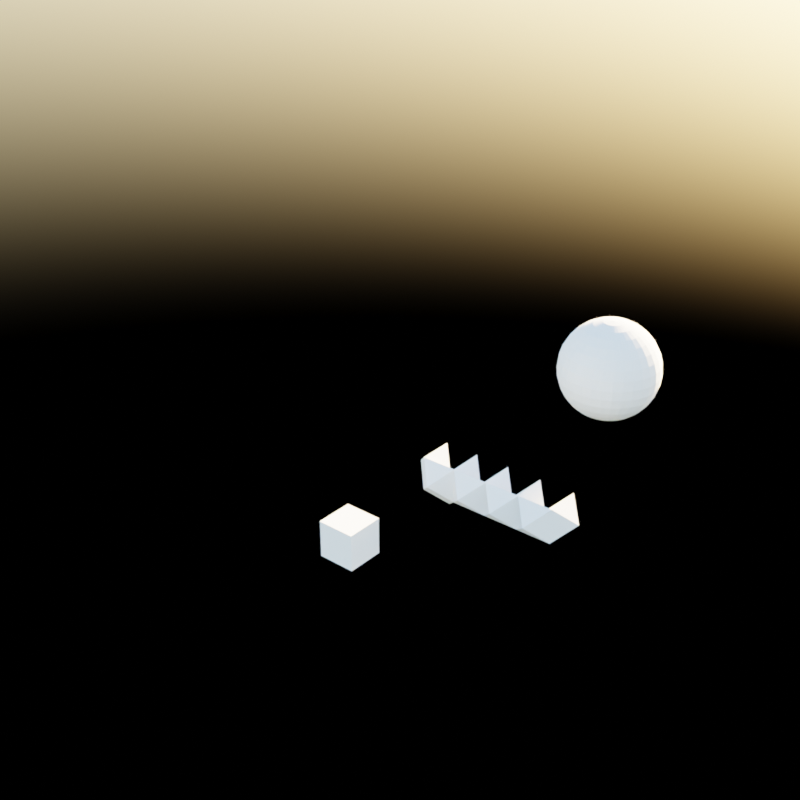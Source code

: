 # Source: tesselations.blend  (saved by Blender 4.5.87; exported with 4.5.12 LTS)
import bpy
from mathutils import Matrix  # noqa: F401  (used for matrix-valued properties, if any)

bpy.ops.wm.read_factory_settings(use_empty=True)
scene = bpy.context.scene
scene.name = 'Scene'

# ---- collections
col_body_centered = bpy.data.collections.new('Body Centered'); scene.collection.children.link(col_body_centered)
col_simple_cubic = bpy.data.collections.new('Simple Cubic'); scene.collection.children.link(col_simple_cubic)

# ---- world
world_world = bpy.data.worlds.new('World'); scene.world = world_world
world_world.use_nodes = True; world_world.node_tree.nodes.clear()
_N = world_world.node_tree.nodes; _L = world_world.node_tree.links
n0 = _N.new('ShaderNodeOutputWorld'); n0.name = 'World Output'; n0.location = (300, 300)
n1 = _N.new('ShaderNodeBackground'); n1.name = 'Background'; n1.location = (10, 300)
n2 = _N.new('ShaderNodeTexSky'); n2.name = 'Sky Texture'; n2.location = (-190, 275)
_L.new(n1.outputs[0], n0.inputs[0])
_L.new(n2.outputs[0], n1.inputs[0])
n0.is_active_output = True
world_world.color = (0.05088, 0.05088, 0.05088)
world_world.use_sun_shadow = False
world_world.sun_shadow_jitter_overblur = 0.0

# ---- meshes
me_vert = bpy.data.meshes.new('Vert')
me_vert.from_pydata([(0.0, 0.0, 2.0), (0.0, 2.0, 0.0), (0.0, -2.0, 0.0), (0.0, 0.0, -2.0), (2.0, 0.0, 0.0), (-1.0, -1.0, 1.0), (1.0, -1.0, 1.0), (1.0, 1.0, 1.0), (1.0, 1.0, -1.0), (-1.0, -1.0, -1.0), (1.0, -1.0, -1.0), (-1.0, 1.0, -1.0), (0.0, 0.0, 0.0), (-2.0, 0.0, 0.0), (-1.0, 1.0, 1.0)], [], [])
me_vert.update()
me_vert_001 = bpy.data.meshes.new('Vert.001')
me_vert_001.from_pydata([(-1.0, -1.0, 1.0), (-1.0, -1.0, -1.0), (0.0, 0.0, 0.0), (-2.0, 0.0, 0.0)], [], [(3, 2, 0), (2, 3, 1), (0, 2, 1), (3, 0, 1)])
me_vert_001.update()
me_vert_003 = bpy.data.meshes.new('Vert.003')
me_vert_003.from_pydata([(-1.0, -1.0, 1.0), (-1.0, -1.0, -1.0), (0.0, 0.0, 0.0), (-2.0, 0.0, 0.0)], [], [(3, 2, 0), (2, 3, 1), (0, 2, 1), (3, 0, 1)])
me_vert_003.update()
me_vert_004 = bpy.data.meshes.new('Vert.004')
me_vert_004.from_pydata([(-1.0, -1.0, 1.0), (-1.0, -1.0, -1.0), (0.0, 0.0, 0.0), (-2.0, 0.0, 0.0)], [], [(3, 2, 0), (2, 3, 1), (0, 2, 1), (3, 0, 1)])
me_vert_004.update()
me_vert_005 = bpy.data.meshes.new('Vert.005')
me_vert_005.from_pydata([(-1.0, -1.0, 1.0), (-1.0, -1.0, -1.0), (0.0, 0.0, 0.0), (-2.0, 0.0, 0.0)], [], [(3, 2, 0), (2, 3, 1), (0, 2, 1), (3, 0, 1)])
me_vert_005.update()
me_cube_001 = bpy.data.meshes.new('Cube.001')
me_cube_001.from_pydata([(-1.0, -1.0, -1.0), (-1.0, -1.0, 1.0), (-1.0, 1.0, -1.0), (-1.0, 1.0, 1.0), (1.0, -1.0, -1.0), (1.0, -1.0, 1.0), (1.0, 1.0, -1.0), (1.0, 1.0, 1.0)], [(2, 0), (0, 1), (1, 3), (3, 2), (6, 2), (3, 7), (7, 6), (4, 6), (7, 5), (5, 4), (0, 4), (5, 1)], [])
_uv = me_cube_001.uv_layers.new(name='UVMap')
_uv.uv.foreach_set('vector', [])
me_cube_001.update()
me_plane_002 = bpy.data.meshes.new('Plane.002')
me_plane_002.from_pydata([(-4.239, -4.239, 0.413), (4.239, -4.239, 0.413), (-4.239, 4.239, 0.413), (4.239, 4.239, 0.413), (-4.239, -4.239, 1.826), (4.239, -4.239, 1.826), (-4.239, 4.239, 1.826), (4.239, 4.239, 1.826), (-4.239, -4.239, 3.239), (4.239, -4.239, 3.239), (-4.239, 4.239, 3.239), (4.239, 4.239, 3.239), (-4.239, -4.239, -1.0), (4.239, -4.239, -1.0), (-4.239, 4.239, -1.0), (4.239, 4.239, -1.0), (-4.239, -4.239, -2.413), (4.239, -4.239, -2.413), (-4.239, 4.239, -2.413), (4.239, 4.239, -2.413)], [(2, 0), (0, 1), (1, 3), (3, 2), (4, 6), (5, 4), (7, 5), (6, 7), (8, 10), (9, 8), (11, 9), (10, 11), (12, 14), (13, 12), (15, 13), (14, 15), (16, 18), (17, 16), (19, 17), (18, 19)], [])
_uv = me_plane_002.uv_layers.new(name='UVMap')
_uv.uv.foreach_set('vector', [])
me_plane_002.update()
me_plane_003 = bpy.data.meshes.new('Plane.003')
me_plane_003.from_pydata([(-3.0, -3.0, 0.0), (3.0, -3.0, 0.0), (-3.0, 3.0, 0.0), (3.0, 3.0, 0.0), (-3.0, -3.0, 1.0), (3.0, -3.0, 1.0), (-3.0, 3.0, 1.0), (3.0, 3.0, 1.0), (-3.0, -3.0, 2.0), (3.0, -3.0, 2.0), (-3.0, 3.0, 2.0), (3.0, 3.0, 2.0), (-3.0, -3.0, -1.0), (3.0, -3.0, -1.0), (-3.0, 3.0, -1.0), (3.0, 3.0, -1.0), (-3.0, -3.0, -2.0), (3.0, -3.0, -2.0), (-3.0, 3.0, -2.0), (3.0, 3.0, -2.0)], [(2, 0), (0, 1), (1, 3), (3, 2), (4, 6), (5, 4), (7, 5), (6, 7), (8, 10), (9, 8), (11, 9), (10, 11), (12, 14), (13, 12), (15, 13), (14, 15), (16, 18), (17, 16), (19, 17), (18, 19)], [])
_uv = me_plane_003.uv_layers.new(name='UVMap')
_uv.uv.foreach_set('vector', [])
me_plane_003.update()
me_vert_007 = bpy.data.meshes.new('Vert.007')
me_vert_007.from_pydata([(-1.0, -1.0, 1.0), (-1.0, -1.0, -1.0), (0.0, 0.0, 0.0), (-2.0, 0.0, 0.0)], [], [(3, 2, 0), (2, 3, 1), (0, 2, 1), (3, 0, 1)])
me_vert_007.update()
me_vert_008 = bpy.data.meshes.new('Vert.008')
me_vert_008.from_pydata([(-1.0, -1.0, 1.0), (-1.0, -1.0, -1.0), (0.0, 0.0, 0.0), (-2.0, 0.0, 0.0)], [], [(3, 2, 0), (2, 3, 1), (0, 2, 1), (3, 0, 1)])
me_vert_008.update()
me_vert_009 = bpy.data.meshes.new('Vert.009')
me_vert_009.from_pydata([(-1.0, -1.0, 1.0), (-1.0, -1.0, -1.0), (0.0, 0.0, 0.0), (-2.0, 0.0, 0.0)], [], [(3, 2, 0), (2, 3, 1), (0, 2, 1), (3, 0, 1)])
me_vert_009.update()
me_vert_010 = bpy.data.meshes.new('Vert.010')
me_vert_010.from_pydata([(-1.0, -1.0, 1.0), (-1.0, -1.0, -1.0), (0.0, 0.0, 0.0), (-2.0, 0.0, 0.0)], [], [(3, 2, 0), (2, 3, 1), (0, 2, 1), (3, 0, 1)])
me_vert_010.update()
me_vert_011 = bpy.data.meshes.new('Vert.011')
me_vert_011.from_pydata([(-1.0, -1.0, 1.0), (-1.0, -1.0, -1.0), (0.0, 0.0, 0.0), (-2.0, 0.0, 0.0)], [], [(3, 2, 0), (2, 3, 1), (0, 2, 1), (3, 0, 1)])
me_vert_011.update()
me_vert_012 = bpy.data.meshes.new('Vert.012')
me_vert_012.from_pydata([(-1.0, -1.0, 1.0), (-1.0, -1.0, -1.0), (0.0, 0.0, 0.0), (-2.0, 0.0, 0.0)], [], [(3, 2, 0), (2, 3, 1), (0, 2, 1), (3, 0, 1)])
me_vert_012.update()
me_vert_013 = bpy.data.meshes.new('Vert.013')
me_vert_013.from_pydata([(-1.0, -1.0, 1.0), (-1.0, -1.0, -1.0), (0.0, 0.0, 0.0), (-2.0, 0.0, 0.0)], [], [(3, 2, 0), (2, 3, 1), (0, 2, 1), (3, 0, 1)])
me_vert_013.update()
me_vert_014 = bpy.data.meshes.new('Vert.014')
me_vert_014.from_pydata([(-1.0, -1.0, 1.0), (-1.0, -1.0, -1.0), (0.0, 0.0, 0.0), (-2.0, 0.0, 0.0)], [], [(3, 2, 0), (2, 3, 1), (0, 2, 1), (3, 0, 1)])
me_vert_014.update()
me_vert_002 = bpy.data.meshes.new('Vert.002')
me_vert_002.from_pydata([(-1.0, -1.0, 1.0), (-1.0, -1.0, -1.0), (0.0, 0.0, 0.0), (-2.0, 0.0, 0.0)], [], [(3, 2, 0), (2, 3, 1), (0, 2, 1), (3, 0, 1)])
me_vert_002.update()
me_vert_006 = bpy.data.meshes.new('Vert.006')
me_vert_006.from_pydata([(-1.0, -1.0, 1.0), (-1.0, -1.0, -1.0), (0.0, 0.0, 0.0), (-2.0, 0.0, 0.0)], [], [(3, 2, 0), (2, 3, 1), (0, 2, 1), (3, 0, 1)])
me_vert_006.update()
me_vert_015 = bpy.data.meshes.new('Vert.015')
me_vert_015.from_pydata([(-1.0, -1.0, 1.0), (-1.0, -1.0, -1.0), (0.0, 0.0, 0.0), (-2.0, 0.0, 0.0)], [], [(3, 2, 0), (2, 3, 1), (0, 2, 1), (3, 0, 1)])
me_vert_015.update()
me_vert_016 = bpy.data.meshes.new('Vert.016')
me_vert_016.from_pydata([(-1.0, -1.0, 1.0), (-1.0, -1.0, -1.0), (0.0, 0.0, 0.0), (-2.0, 0.0, 0.0)], [], [(3, 2, 0), (2, 3, 1), (0, 2, 1), (3, 0, 1)])
me_vert_016.update()
me_vert_017 = bpy.data.meshes.new('Vert.017')
me_vert_017.from_pydata([(-1.0, -1.0, 1.0), (-1.0, -1.0, -1.0), (0.0, 0.0, 0.0), (-2.0, 0.0, 0.0)], [], [(3, 2, 0), (2, 3, 1), (0, 2, 1), (3, 0, 1)])
me_vert_017.update()
me_vert_018 = bpy.data.meshes.new('Vert.018')
me_vert_018.from_pydata([(-1.0, -1.0, 1.0), (-1.0, -1.0, -1.0), (0.0, 0.0, 0.0), (-2.0, 0.0, 0.0)], [], [(3, 2, 0), (2, 3, 1), (0, 2, 1), (3, 0, 1)])
me_vert_018.update()
me_vert_019 = bpy.data.meshes.new('Vert.019')
me_vert_019.from_pydata([(-1.0, -1.0, 1.0), (-1.0, -1.0, -1.0), (0.0, 0.0, 0.0), (-2.0, 0.0, 0.0)], [], [(3, 2, 0), (2, 3, 1), (0, 2, 1), (3, 0, 1)])
me_vert_019.update()
me_vert_020 = bpy.data.meshes.new('Vert.020')
me_vert_020.from_pydata([(-1.0, -1.0, 1.0), (-1.0, -1.0, -1.0), (0.0, 0.0, 0.0), (-2.0, 0.0, 0.0)], [], [(3, 2, 0), (2, 3, 1), (0, 2, 1), (3, 0, 1)])
me_vert_020.update()
me_vert_021 = bpy.data.meshes.new('Vert.021')
me_vert_021.from_pydata([(-1.0, -1.0, 1.0), (-1.0, -1.0, -1.0), (0.0, 0.0, 0.0), (-2.0, 0.0, 0.0)], [], [(3, 2, 0), (2, 3, 1), (0, 2, 1), (3, 0, 1)])
me_vert_021.update()
me_vert_022 = bpy.data.meshes.new('Vert.022')
me_vert_022.from_pydata([(-1.0, -1.0, 1.0), (-1.0, -1.0, -1.0), (0.0, 0.0, 0.0), (-2.0, 0.0, 0.0)], [], [(3, 2, 0), (2, 3, 1), (0, 2, 1), (3, 0, 1)])
me_vert_022.update()
me_vert_023 = bpy.data.meshes.new('Vert.023')
me_vert_023.from_pydata([(-1.0, -1.0, 1.0), (-1.0, -1.0, -1.0), (0.0, 0.0, 0.0), (-2.0, 0.0, 0.0)], [], [(3, 2, 0), (2, 3, 1), (0, 2, 1), (3, 0, 1)])
me_vert_023.update()
me_vert_024 = bpy.data.meshes.new('Vert.024')
me_vert_024.from_pydata([(-1.0, -1.0, 1.0), (-1.0, -1.0, -1.0), (0.0, 0.0, 0.0), (-2.0, 0.0, 0.0)], [], [(3, 2, 0), (2, 3, 1), (0, 2, 1), (3, 0, 1)])
me_vert_024.update()
me_vert_025 = bpy.data.meshes.new('Vert.025')
me_vert_025.from_pydata([(-1.0, -1.0, 1.0), (-1.0, -1.0, -1.0), (0.0, 0.0, 0.0), (-2.0, 0.0, 0.0)], [], [(3, 2, 0), (2, 3, 1), (0, 2, 1), (3, 0, 1)])
me_vert_025.update()
me_vert_026 = bpy.data.meshes.new('Vert.026')
me_vert_026.from_pydata([(-1.0, -1.0, 1.0), (-1.0, -1.0, -1.0), (0.0, 0.0, 0.0), (-2.0, 0.0, 0.0)], [], [(3, 2, 0), (2, 3, 1), (0, 2, 1), (3, 0, 1)])
me_vert_026.update()
me_vert_027 = bpy.data.meshes.new('Vert.027')
me_vert_027.from_pydata([(-1.0, -1.0, 1.0), (-1.0, -1.0, -1.0), (0.0, 0.0, 0.0), (-2.0, 0.0, 0.0)], [], [(3, 2, 0), (2, 3, 1), (0, 2, 1), (3, 0, 1)])
me_vert_027.update()
me_vert_028 = bpy.data.meshes.new('Vert.028')
me_vert_028.from_pydata([(-1.0, -1.0, 1.0), (-1.0, -1.0, -1.0), (0.0, 0.0, 0.0), (-2.0, 0.0, 0.0)], [], [(3, 2, 0), (2, 3, 1), (0, 2, 1), (3, 0, 1)])
me_vert_028.update()
me_vert_029 = bpy.data.meshes.new('Vert.029')
me_vert_029.from_pydata([(-1.0, -1.0, 1.0), (-1.0, -1.0, -1.0), (0.0, 0.0, 0.0), (-2.0, 0.0, 0.0)], [], [(3, 2, 0), (2, 3, 1), (0, 2, 1), (3, 0, 1)])
me_vert_029.update()
me_vert_030 = bpy.data.meshes.new('Vert.030')
me_vert_030.from_pydata([(-1.0, -1.0, 1.0), (-1.0, -1.0, -1.0), (0.0, 0.0, 0.0), (-2.0, 0.0, 0.0)], [], [(3, 2, 0), (2, 3, 1), (0, 2, 1), (3, 0, 1)])
me_vert_030.update()
me_vert_031 = bpy.data.meshes.new('Vert.031')
me_vert_031.from_pydata([(-1.0, -1.0, 1.0), (-1.0, -1.0, -1.0), (0.0, 0.0, 0.0), (-2.0, 0.0, 0.0)], [], [(3, 2, 0), (2, 3, 1), (0, 2, 1), (3, 0, 1)])
me_vert_031.update()
me_vert_032 = bpy.data.meshes.new('Vert.032')
me_vert_032.from_pydata([(-1.0, -1.0, 1.0), (-1.0, -1.0, -1.0), (0.0, 0.0, 0.0), (-2.0, 0.0, 0.0)], [], [(3, 2, 0), (2, 3, 1), (0, 2, 1), (3, 0, 1)])
me_vert_032.update()
me_vert_033 = bpy.data.meshes.new('Vert.033')
me_vert_033.from_pydata([(-1.0, -1.0, 1.0), (-1.0, -1.0, -1.0), (0.0, 0.0, 0.0), (-2.0, 0.0, 0.0)], [], [(3, 2, 0), (2, 3, 1), (0, 2, 1), (3, 0, 1)])
me_vert_033.update()
me_vert_034 = bpy.data.meshes.new('Vert.034')
me_vert_034.from_pydata([(-1.0, -1.0, 1.0), (-1.0, -1.0, -1.0), (0.0, 0.0, 0.0), (-2.0, 0.0, 0.0)], [], [(3, 2, 0), (2, 3, 1), (0, 2, 1), (3, 0, 1)])
me_vert_034.update()
me_vert_035 = bpy.data.meshes.new('Vert.035')
me_vert_035.from_pydata([(-1.0, -1.0, 1.0), (-1.0, -1.0, -1.0), (0.0, 0.0, 0.0), (-2.0, 0.0, 0.0)], [], [(3, 2, 0), (2, 3, 1), (0, 2, 1), (3, 0, 1)])
me_vert_035.update()
me_vert_036 = bpy.data.meshes.new('Vert.036')
me_vert_036.from_pydata([(-1.0, -1.0, 1.0), (-1.0, -1.0, -1.0), (0.0, 0.0, 0.0), (-2.0, 0.0, 0.0)], [], [(3, 2, 0), (2, 3, 1), (0, 2, 1), (3, 0, 1)])
me_vert_036.update()
me_vert_037 = bpy.data.meshes.new('Vert.037')
me_vert_037.from_pydata([(-1.0, -1.0, 1.0), (-1.0, -1.0, -1.0), (0.0, 0.0, 0.0), (-2.0, 0.0, 0.0)], [], [(3, 2, 0), (2, 3, 1), (0, 2, 1), (3, 0, 1)])
me_vert_037.update()
me_vert_038 = bpy.data.meshes.new('Vert.038')
me_vert_038.from_pydata([(-1.0, -1.0, 1.0), (-1.0, -1.0, -1.0), (0.0, 0.0, 0.0), (-2.0, 0.0, 0.0)], [], [(3, 2, 0), (2, 3, 1), (0, 2, 1), (3, 0, 1)])
me_vert_038.update()
me_vert_039 = bpy.data.meshes.new('Vert.039')
me_vert_039.from_pydata([(1.0, 1.0, 3.0), (1.0, 3.0, 1.0), (1.0, -1.0, 1.0), (1.0, 1.0, -1.0), (3.0, 1.0, 1.0), (0.0, 0.0, 2.0), (2.0, 0.0, 2.0), (2.0, 2.0, 2.0), (2.0, 2.0, 0.0), (0.0, 0.0, 0.0), (2.0, 0.0, 0.0), (0.0, 2.0, 0.0), (1.0, 1.0, 1.0), (-1.0, 1.0, 1.0), (0.0, 2.0, 2.0), (-1.0, -1.0, 1.0), (-1.0, 3.0, 1.0), (3.0, 3.0, 1.0), (3.0, -1.0, 1.0), (3.0, 1.0, 3.0), (-1.0, 1.0, 3.0), (-1.0, -1.0, 3.0), (-1.0, 3.0, 3.0), (3.0, 3.0, 3.0), (3.0, -1.0, 3.0), (3.0, 1.0, -1.0), (-1.0, 1.0, -1.0), (-1.0, -1.0, -1.0), (-1.0, 3.0, -1.0), (3.0, 3.0, -1.0), (3.0, -1.0, -1.0), (1.0, 3.0, 3.0), (1.0, -1.0, 3.0), (1.0, 3.0, -1.0), (1.0, -1.0, -1.0), (5.0, 1.0, 3.0), (5.0, 3.0, 1.0), (5.0, -1.0, 1.0), (5.0, 1.0, -1.0), (7.0, 1.0, 1.0), (4.0, 0.0, 2.0), (6.0, 0.0, 2.0), (6.0, 2.0, 2.0), (6.0, 2.0, 0.0), (4.0, 0.0, 0.0), (6.0, 0.0, 0.0), (4.0, 2.0, 0.0), (5.0, 1.0, 1.0), (4.0, 2.0, 2.0), (7.0, 3.0, 1.0), (7.0, -1.0, 1.0), (7.0, 1.0, 3.0), (7.0, 3.0, 3.0), (7.0, -1.0, 3.0), (7.0, 1.0, -1.0), (7.0, 3.0, -1.0), (7.0, -1.0, -1.0), (5.0, 3.0, 3.0), (5.0, -1.0, 3.0), (5.0, 3.0, -1.0), (5.0, -1.0, -1.0), (1.0, 5.0, 3.0), (1.0, 7.0, 1.0), (1.0, 5.0, -1.0), (3.0, 5.0, 1.0), (0.0, 4.0, 2.0), (2.0, 4.0, 2.0), (2.0, 6.0, 2.0), (2.0, 6.0, 0.0), (0.0, 4.0, 0.0), (2.0, 4.0, 0.0), (0.0, 6.0, 0.0), (1.0, 5.0, 1.0), (-1.0, 5.0, 1.0), (0.0, 6.0, 2.0), (-1.0, 7.0, 1.0), (3.0, 7.0, 1.0), (3.0, 5.0, 3.0), (-1.0, 5.0, 3.0), (-1.0, 7.0, 3.0), (3.0, 7.0, 3.0), (3.0, 5.0, -1.0), (-1.0, 5.0, -1.0), (-1.0, 7.0, -1.0), (3.0, 7.0, -1.0), (1.0, 7.0, 3.0), (1.0, 7.0, -1.0), (5.0, 5.0, 3.0), (5.0, 7.0, 1.0), (5.0, 5.0, -1.0), (7.0, 5.0, 1.0), (4.0, 4.0, 2.0), (6.0, 4.0, 2.0), (6.0, 6.0, 2.0), (6.0, 6.0, 0.0), (4.0, 4.0, 0.0), (6.0, 4.0, 0.0), (4.0, 6.0, 0.0), (5.0, 5.0, 1.0), (4.0, 6.0, 2.0), (7.0, 7.0, 1.0), (7.0, 5.0, 3.0), (7.0, 7.0, 3.0), (7.0, 5.0, -1.0), (7.0, 7.0, -1.0), (5.0, 7.0, 3.0), (5.0, 7.0, -1.0), (1.0, 1.0, 7.0), (1.0, 3.0, 5.0), (1.0, -1.0, 5.0), (3.0, 1.0, 5.0), (0.0, 0.0, 6.0), (2.0, 0.0, 6.0), (2.0, 2.0, 6.0), (2.0, 2.0, 4.0), (0.0, 0.0, 4.0), (2.0, 0.0, 4.0), (0.0, 2.0, 4.0), (1.0, 1.0, 5.0), (-1.0, 1.0, 5.0), (0.0, 2.0, 6.0), (-1.0, -1.0, 5.0), (-1.0, 3.0, 5.0), (3.0, 3.0, 5.0), (3.0, -1.0, 5.0), (3.0, 1.0, 7.0), (-1.0, 1.0, 7.0), (-1.0, -1.0, 7.0), (-1.0, 3.0, 7.0), (3.0, 3.0, 7.0), (3.0, -1.0, 7.0), (1.0, 3.0, 7.0), (1.0, -1.0, 7.0), (5.0, 1.0, 7.0), (5.0, 3.0, 5.0), (5.0, -1.0, 5.0), (7.0, 1.0, 5.0), (4.0, 0.0, 6.0), (6.0, 0.0, 6.0), (6.0, 2.0, 6.0), (6.0, 2.0, 4.0), (4.0, 0.0, 4.0), (6.0, 0.0, 4.0), (4.0, 2.0, 4.0), (5.0, 1.0, 5.0), (4.0, 2.0, 6.0), (7.0, 3.0, 5.0), (7.0, -1.0, 5.0), (7.0, 1.0, 7.0), (7.0, 3.0, 7.0), (7.0, -1.0, 7.0), (5.0, 3.0, 7.0), (5.0, -1.0, 7.0), (1.0, 5.0, 7.0), (1.0, 7.0, 5.0), (3.0, 5.0, 5.0), (0.0, 4.0, 6.0), (2.0, 4.0, 6.0), (2.0, 6.0, 6.0), (2.0, 6.0, 4.0), (0.0, 4.0, 4.0), (2.0, 4.0, 4.0), (0.0, 6.0, 4.0), (1.0, 5.0, 5.0), (-1.0, 5.0, 5.0), (0.0, 6.0, 6.0), (-1.0, 7.0, 5.0), (3.0, 7.0, 5.0), (3.0, 5.0, 7.0), (-1.0, 5.0, 7.0), (-1.0, 7.0, 7.0), (3.0, 7.0, 7.0), (1.0, 7.0, 7.0), (5.0, 5.0, 7.0), (5.0, 7.0, 5.0), (7.0, 5.0, 5.0), (4.0, 4.0, 6.0), (6.0, 4.0, 6.0), (6.0, 6.0, 6.0), (6.0, 6.0, 4.0), (4.0, 4.0, 4.0), (6.0, 4.0, 4.0), (4.0, 6.0, 4.0), (5.0, 5.0, 5.0), (4.0, 6.0, 6.0), (7.0, 7.0, 5.0), (7.0, 5.0, 7.0), (7.0, 7.0, 7.0), (5.0, 7.0, 7.0), (8.0, 2.0, 0.0), (8.0, 0.0, 0.0), (8.0, 6.0, 0.0), (8.0, 4.0, 0.0), (2.0, 8.0, 0.0), (0.0, 8.0, 0.0), (6.0, 8.0, 0.0), (4.0, 8.0, 0.0), (8.0, 8.0, 0.0), (8.0, 2.0, 2.0), (8.0, 0.0, 2.0), (8.0, 6.0, 2.0), (8.0, 4.0, 2.0), (2.0, 8.0, 2.0), (0.0, 8.0, 2.0), (6.0, 8.0, 2.0), (4.0, 8.0, 2.0), (8.0, 8.0, 2.0), (8.0, 2.0, 4.0), (8.0, 0.0, 4.0), (8.0, 6.0, 4.0), (8.0, 4.0, 4.0), (2.0, 8.0, 4.0), (0.0, 8.0, 4.0), (6.0, 8.0, 4.0), (4.0, 8.0, 4.0), (8.0, 8.0, 4.0), (8.0, 2.0, 6.0), (8.0, 0.0, 6.0), (8.0, 6.0, 6.0), (8.0, 4.0, 6.0), (2.0, 8.0, 6.0), (0.0, 8.0, 6.0), (6.0, 8.0, 6.0), (4.0, 8.0, 6.0), (8.0, 8.0, 6.0)], [(5, 9), (5, 14), (11, 14), (9, 11), (5, 6), (6, 10), (9, 10), (8, 10), (7, 8), (6, 7), (7, 14), (8, 11), (2, 12), (12, 13), (4, 12), (3, 12), (1, 12), (0, 12), (5, 12), (9, 12), (10, 12), (11, 12), (8, 12), (12, 14), (7, 12), (6, 12), (2, 9), (2, 10), (2, 5), (2, 6), (9, 13), (11, 13), (13, 14), (5, 13), (3, 9), (3, 10), (3, 11), (3, 8)], [])
me_vert_039.update()
me_sphere_001 = bpy.data.meshes.new('Sphere.001')
me_sphere_001.from_pydata([(0.0, 1.667, 2.494), (0.0, 2.772, 1.148), (0.0, 2.942, 0.5853), (0.0, 3.0, 0.0), (0.0, 2.942, -0.5853), (0.0, 2.772, -1.148), (0.0, 1.667, -2.494), (0.1142, 0.574, 2.942), (0.224, 1.126, 2.772), (0.3252, 1.635, 2.494), (0.4138, 2.081, 2.121), (0.4866, 2.446, 1.667), (0.5407, 2.718, 1.148), (0.574, 2.886, 0.5853), (0.5853, 2.942, 0.0), (0.574, 2.886, -0.5853), (0.5407, 2.718, -1.148), (0.4866, 2.446, -1.667), (0.4138, 2.081, -2.121), (0.3252, 1.635, -2.494), (0.224, 1.126, -2.772), (0.1142, 0.574, -2.942), (0.224, 0.5407, 2.942), (0.4393, 1.061, 2.772), (0.6378, 1.54, 2.494), (0.8118, 1.96, 2.121), (0.9546, 2.305, 1.667), (1.061, 2.561, 1.148), (1.126, 2.718, 0.5853), (1.148, 2.772, 0.0), (1.126, 2.718, -0.5853), (1.061, 2.561, -1.148), (0.9546, 2.305, -1.667), (0.8118, 1.96, -2.121), (0.6378, 1.54, -2.494), (0.4393, 1.061, -2.772), (0.224, 0.5407, -2.942), (0.3252, 0.4866, 2.942), (0.6378, 0.9546, 2.772), (0.926, 1.386, 2.494), (1.179, 1.764, 2.121), (1.386, 2.074, 1.667), (1.54, 2.305, 1.148), (1.635, 2.446, 0.5853), (1.667, 2.494, 0.0), (1.635, 2.446, -0.5853), (1.54, 2.305, -1.148), (1.386, 2.074, -1.667), (1.179, 1.764, -2.121), (0.926, 1.386, -2.494), (0.6378, 0.9546, -2.772), (0.3252, 0.4866, -2.942), (0.4138, 0.4138, 2.942), (0.8118, 0.8118, 2.772), (1.179, 1.179, 2.494), (1.5, 1.5, 2.121), (1.764, 1.764, 1.667), (1.96, 1.96, 1.148), (2.081, 2.081, 0.5853), (2.121, 2.121, 0.0), (2.081, 2.081, -0.5853), (1.96, 1.96, -1.148), (1.764, 1.764, -1.667), (1.5, 1.5, -2.121), (1.179, 1.179, -2.494), (0.8118, 0.8118, -2.772), (0.4138, 0.4138, -2.942), (0.4866, 0.3252, 2.942), (0.9546, 0.6378, 2.772), (1.386, 0.926, 2.494), (1.764, 1.179, 2.121), (2.074, 1.386, 1.667), (2.305, 1.54, 1.148), (2.446, 1.635, 0.5853), (2.494, 1.667, 0.0), (2.446, 1.635, -0.5853), (2.305, 1.54, -1.148), (2.074, 1.386, -1.667), (1.764, 1.179, -2.121), (1.386, 0.926, -2.494), (0.9546, 0.6378, -2.772), (0.4866, 0.3252, -2.942), (0.0, 0.0, 3.0), (0.5407, 0.224, 2.942), (1.061, 0.4393, 2.772), (1.54, 0.6378, 2.494), (1.96, 0.8118, 2.121), (2.305, 0.9546, 1.667), (2.561, 1.061, 1.148), (2.718, 1.126, 0.5853), (2.772, 1.148, 0.0), (2.718, 1.126, -0.5853), (2.561, 1.061, -1.148), (2.305, 0.9546, -1.667), (1.96, 0.8118, -2.121), (1.54, 0.6378, -2.494), (1.061, 0.4393, -2.772), (0.5407, 0.224, -2.942), (0.574, 0.1142, 2.942), (1.126, 0.224, 2.772), (1.635, 0.3252, 2.494), (2.081, 0.4138, 2.121), (2.446, 0.4866, 1.667), (2.718, 0.5407, 1.148), (2.886, 0.574, 0.5853), (2.942, 0.5853, 0.0), (2.886, 0.574, -0.5853), (2.718, 0.5407, -1.148), (2.446, 0.4866, -1.667), (2.081, 0.4138, -2.121), (1.635, 0.3252, -2.494), (1.126, 0.224, -2.772), (0.574, 0.1142, -2.942), (0.5853, -1.49e-08, 2.942), (1.148, -1.043e-07, 2.772), (1.667, -1.192e-07, 2.494), (2.121, 8.941e-08, 2.121), (2.494, -8.941e-08, 1.667), (2.772, -1.788e-07, 1.148), (2.942, -1.788e-07, 0.5853), (3.0, -2.384e-07, 0.0), (2.942, -1.788e-07, -0.5853), (2.772, -1.788e-07, -1.148), (2.494, -8.941e-08, -1.667), (2.121, 8.941e-08, -2.121), (1.667, -1.192e-07, -2.494), (1.148, -1.043e-07, -2.772), (0.5853, -1.49e-08, -2.942), (0.574, -0.1142, 2.942), (1.126, -0.224, 2.772), (1.635, -0.3252, 2.494), (2.081, -0.4138, 2.121), (2.446, -0.4866, 1.667), (2.718, -0.5407, 1.148), (2.886, -0.574, 0.5853), (2.942, -0.5853, 0.0), (2.886, -0.574, -0.5853), (2.718, -0.5407, -1.148), (2.446, -0.4866, -1.667), (2.081, -0.4138, -2.121), (1.635, -0.3252, -2.494), (1.126, -0.224, -2.772), (0.574, -0.1142, -2.942), (0.5407, -0.224, 2.942), (1.061, -0.4393, 2.772), (1.54, -0.6378, 2.494), (1.96, -0.8118, 2.121), (2.305, -0.9546, 1.667), (2.561, -1.061, 1.148), (2.718, -1.126, 0.5853), (2.772, -1.148, 0.0), (2.718, -1.126, -0.5853), (2.561, -1.061, -1.148), (2.305, -0.9546, -1.667), (1.96, -0.8118, -2.121), (1.54, -0.6378, -2.494), (1.061, -0.4393, -2.772), (0.5407, -0.224, -2.942), (0.4866, -0.3252, 2.942), (0.9546, -0.6378, 2.772), (1.386, -0.926, 2.494), (1.764, -1.179, 2.121), (2.074, -1.386, 1.667), (2.305, -1.54, 1.148), (2.446, -1.635, 0.5853), (2.494, -1.667, 0.0), (2.446, -1.635, -0.5853), (2.305, -1.54, -1.148), (2.074, -1.386, -1.667), (1.764, -1.179, -2.121), (1.386, -0.926, -2.494), (0.9546, -0.6378, -2.772), (0.4866, -0.3252, -2.942), (0.4138, -0.4138, 2.942), (0.8118, -0.8118, 2.772), (1.179, -1.179, 2.494), (1.5, -1.5, 2.121), (1.764, -1.764, 1.667), (1.96, -1.96, 1.148), (2.081, -2.081, 0.5853), (2.121, -2.121, 0.0), (2.081, -2.081, -0.5853), (1.96, -1.96, -1.148), (1.764, -1.764, -1.667), (1.5, -1.5, -2.121), (1.179, -1.179, -2.494), (0.8118, -0.8118, -2.772), (0.4138, -0.4138, -2.942), (0.3252, -0.4866, 2.942), (0.6378, -0.9546, 2.772), (0.926, -1.386, 2.494), (1.179, -1.764, 2.121), (1.386, -2.074, 1.667), (1.54, -2.305, 1.148), (1.635, -2.446, 0.5853), (1.667, -2.494, 0.0), (1.635, -2.446, -0.5853), (1.54, -2.305, -1.148), (1.386, -2.074, -1.667), (1.179, -1.764, -2.121), (0.926, -1.386, -2.494), (0.6378, -0.9546, -2.772), (0.3252, -0.4866, -2.942), (0.224, -0.5407, 2.942), (0.4393, -1.061, 2.772), (0.6378, -1.54, 2.494), (0.8118, -1.96, 2.121), (0.9546, -2.305, 1.667), (1.061, -2.561, 1.148), (1.126, -2.718, 0.5853), (1.148, -2.772, 0.0), (1.126, -2.718, -0.5853), (1.061, -2.561, -1.148), (0.9546, -2.305, -1.667), (0.8118, -1.96, -2.121), (0.6378, -1.54, -2.494), (0.4393, -1.061, -2.772), (0.224, -0.5407, -2.942), (0.1142, -0.574, 2.942), (0.224, -1.126, 2.772), (0.3252, -1.635, 2.494), (0.4138, -2.081, 2.121), (0.4866, -2.446, 1.667), (0.5407, -2.718, 1.148), (0.574, -2.886, 0.5853), (0.5853, -2.942, 0.0), (0.574, -2.886, -0.5853), (0.5407, -2.718, -1.148), (0.4866, -2.446, -1.667), (0.4138, -2.081, -2.121), (0.3252, -1.635, -2.494), (0.224, -1.126, -2.772), (0.1142, -0.574, -2.942), (-5.215e-08, -0.5853, 2.942), (-1.49e-07, -1.148, 2.772), (-2.98e-07, -1.667, 2.494), (8.941e-08, -2.121, 2.121), (-1.788e-07, -2.494, 1.667), (0.0, -2.772, 1.148), (-4.172e-07, -2.942, 0.5853), (-4.172e-07, -3.0, 0.0), (-4.172e-07, -2.942, -0.5853), (0.0, -2.772, -1.148), (-1.788e-07, -2.494, -1.667), (8.941e-08, -2.121, -2.121), (-2.98e-07, -1.667, -2.494), (-1.49e-07, -1.148, -2.772), (-5.215e-08, -0.5853, -2.942), (0.0, 0.0, -3.0), (-0.1142, -0.574, 2.942), (-0.224, -1.126, 2.772), (-0.3252, -1.635, 2.494), (-0.4138, -2.081, 2.121), (-0.4866, -2.446, 1.667), (-0.5407, -2.718, 1.148), (-0.574, -2.886, 0.5853), (-0.5853, -2.942, 0.0), (-0.574, -2.886, -0.5853), (-0.5407, -2.718, -1.148), (-0.4866, -2.446, -1.667), (-0.4138, -2.081, -2.121), (-0.3252, -1.635, -2.494), (-0.224, -1.126, -2.772), (-0.1142, -0.574, -2.942), (-0.224, -0.5407, 2.942), (-0.4393, -1.061, 2.772), (-0.6378, -1.54, 2.494), (-0.8118, -1.96, 2.121), (-0.9546, -2.305, 1.667), (-1.061, -2.561, 1.148), (-1.126, -2.718, 0.5853), (-1.148, -2.772, 0.0), (-1.126, -2.718, -0.5853), (-1.061, -2.561, -1.148), (-0.9546, -2.305, -1.667), (-0.8118, -1.96, -2.121), (-0.6378, -1.54, -2.494), (-0.4393, -1.061, -2.772), (-0.224, -0.5407, -2.942), (-0.3252, -0.4866, 2.942), (-0.6378, -0.9546, 2.772), (-0.926, -1.386, 2.494), (-1.179, -1.764, 2.121), (-1.386, -2.074, 1.667), (-1.54, -2.305, 1.148), (-1.635, -2.446, 0.5853), (-1.667, -2.494, 0.0), (-1.635, -2.446, -0.5853), (-1.54, -2.305, -1.148), (-1.386, -2.074, -1.667), (-1.179, -1.764, -2.121), (-0.926, -1.386, -2.494), (-0.6378, -0.9546, -2.772), (-0.3252, -0.4866, -2.942), (-0.4138, -0.4138, 2.942), (-0.8118, -0.8118, 2.772), (-1.179, -1.179, 2.494), (-1.5, -1.5, 2.121), (-1.764, -1.764, 1.667), (-1.96, -1.96, 1.148), (-2.081, -2.081, 0.5853), (-2.121, -2.121, 0.0), (-2.081, -2.081, -0.5853), (-1.96, -1.96, -1.148), (-1.764, -1.764, -1.667), (-1.5, -1.5, -2.121), (-1.179, -1.179, -2.494), (-0.8118, -0.8118, -2.772), (-0.4138, -0.4138, -2.942), (-0.4866, -0.3252, 2.942), (-0.9546, -0.6378, 2.772), (-1.386, -0.926, 2.494), (-1.764, -1.179, 2.121), (-2.074, -1.386, 1.667), (-2.305, -1.54, 1.148), (-2.446, -1.635, 0.5853), (-2.494, -1.667, 0.0), (-2.446, -1.635, -0.5853), (-2.305, -1.54, -1.148), (-2.074, -1.386, -1.667), (-1.764, -1.179, -2.121), (-1.386, -0.926, -2.494), (-0.9546, -0.6378, -2.772), (-0.4866, -0.3252, -2.942), (-0.5407, -0.224, 2.942), (-1.061, -0.4393, 2.772), (-1.54, -0.6378, 2.494), (-1.96, -0.8118, 2.121), (-2.305, -0.9546, 1.667), (-2.561, -1.061, 1.148), (-2.718, -1.126, 0.5853), (-2.772, -1.148, 0.0), (-2.718, -1.126, -0.5853), (-2.561, -1.061, -1.148), (-2.305, -0.9546, -1.667), (-1.96, -0.8118, -2.121), (-1.54, -0.6378, -2.494), (-1.061, -0.4393, -2.772), (-0.5407, -0.224, -2.942), (-0.574, -0.1142, 2.942), (-1.126, -0.224, 2.772), (-1.635, -0.3252, 2.494), (-2.081, -0.4138, 2.121), (-2.446, -0.4866, 1.667), (-2.718, -0.5407, 1.148), (-2.886, -0.574, 0.5853), (-2.942, -0.5853, 0.0), (-2.886, -0.574, -0.5853), (-2.718, -0.5407, -1.148), (-2.446, -0.4866, -1.667), (-2.081, -0.4138, -2.121), (-1.635, -0.3252, -2.494), (-1.126, -0.224, -2.772), (-0.574, -0.1142, -2.942), (-0.5853, 9.686e-08, 2.942), (-1.148, 2.235e-07, 2.772), (-1.667, 5.662e-07, 2.494), (-2.121, -8.941e-08, 2.121), (-2.494, 3.874e-07, 1.667), (-2.772, 1.192e-07, 1.148), (-2.942, 6.557e-07, 0.5853), (-3.0, 4.768e-07, 0.0), (-2.942, 6.557e-07, -0.5853), (-2.772, 1.192e-07, -1.148), (-2.494, 3.874e-07, -1.667), (-2.121, -8.941e-08, -2.121), (-1.667, 5.662e-07, -2.494), (-1.148, 2.235e-07, -2.772), (-0.5853, 9.686e-08, -2.942), (-0.574, 0.1142, 2.942), (-1.126, 0.224, 2.772), (-1.635, 0.3252, 2.494), (-2.081, 0.4138, 2.121), (-2.446, 0.4866, 1.667), (-2.718, 0.5407, 1.148), (-2.886, 0.574, 0.5853), (-2.942, 0.5853, 0.0), (-2.886, 0.574, -0.5853), (-2.718, 0.5407, -1.148), (-2.446, 0.4866, -1.667), (-2.081, 0.4138, -2.121), (-1.635, 0.3252, -2.494), (-1.126, 0.224, -2.772), (-0.574, 0.1142, -2.942), (-0.5407, 0.224, 2.942), (-1.061, 0.4393, 2.772), (-1.54, 0.6378, 2.494), (-1.96, 0.8118, 2.121), (-2.305, 0.9546, 1.667), (-2.561, 1.061, 1.148), (-2.718, 1.126, 0.5853), (-2.772, 1.148, 0.0), (-2.718, 1.126, -0.5853), (-2.561, 1.061, -1.148), (-2.305, 0.9546, -1.667), (-1.96, 0.8118, -2.121), (-1.54, 0.6378, -2.494), (-1.061, 0.4393, -2.772), (-0.5407, 0.224, -2.942), (-0.4866, 0.3252, 2.942), (-0.9546, 0.6378, 2.772), (-1.386, 0.926, 2.494), (-1.764, 1.179, 2.121), (-2.074, 1.386, 1.667), (-2.305, 1.54, 1.148), (-2.446, 1.635, 0.5853), (-2.494, 1.667, 0.0), (-2.446, 1.635, -0.5853), (-2.305, 1.54, -1.148), (-2.074, 1.386, -1.667), (-1.764, 1.179, -2.121), (-1.386, 0.926, -2.494), (-0.9546, 0.6378, -2.772), (-0.4866, 0.3252, -2.942), (-0.4138, 0.4138, 2.942), (-0.8118, 0.8118, 2.772), (-1.179, 1.179, 2.494), (-1.5, 1.5, 2.121), (-1.764, 1.764, 1.667), (-1.96, 1.96, 1.148), (-2.081, 2.081, 0.5853), (-2.121, 2.121, 0.0), (-2.081, 2.081, -0.5853), (-1.96, 1.96, -1.148), (-1.764, 1.764, -1.667), (-1.5, 1.5, -2.121), (-1.179, 1.179, -2.494), (-0.8118, 0.8118, -2.772), (-0.4138, 0.4138, -2.942), (-0.3252, 0.4866, 2.942), (-0.6378, 0.9546, 2.772), (-0.926, 1.386, 2.494), (-1.179, 1.764, 2.121), (-1.386, 2.074, 1.667), (-1.54, 2.305, 1.148), (-1.635, 2.446, 0.5853), (-1.667, 2.494, 0.0), (-1.635, 2.446, -0.5853), (-1.54, 2.305, -1.148), (-1.386, 2.074, -1.667), (-1.179, 1.764, -2.121), (-0.926, 1.386, -2.494), (-0.6378, 0.9546, -2.772), (-0.3252, 0.4866, -2.942), (-0.224, 0.5407, 2.942), (-0.4393, 1.061, 2.772), (-0.6378, 1.54, 2.494), (-0.8118, 1.96, 2.121), (-0.9546, 2.305, 1.667), (-1.061, 2.561, 1.148), (-1.126, 2.718, 0.5853), (-1.148, 2.772, 0.0), (-1.126, 2.718, -0.5853), (-1.061, 2.561, -1.148), (-0.9546, 2.305, -1.667), (-0.8118, 1.96, -2.121), (-0.6378, 1.54, -2.494), (-0.4393, 1.061, -2.772), (-0.224, 0.5407, -2.942), (-0.1142, 0.574, 2.942), (-0.224, 1.126, 2.772), (-0.3252, 1.635, 2.494), (-0.4138, 2.081, 2.121), (-0.4866, 2.446, 1.667), (-0.5407, 2.718, 1.148), (-0.574, 2.886, 0.5853), (-0.5853, 2.942, 0.0), (-0.574, 2.886, -0.5853), (-0.5407, 2.718, -1.148), (-0.4866, 2.446, -1.667), (-0.4138, 2.081, -2.121), (-0.3252, 1.635, -2.494), (-0.224, 1.126, -2.772), (-0.1142, 0.574, -2.942), (1.416e-07, 0.5853, 2.942), (2.533e-07, 1.148, 2.772), (-8.941e-08, 2.121, 2.121), (5.364e-07, 2.494, 1.667), (5.364e-07, 2.494, -1.667), (-8.941e-08, 2.121, -2.121), (2.533e-07, 1.148, -2.772), (1.416e-07, 0.5853, -2.942)], [], [(476, 0, 9, 10), (479, 478, 17, 18), (477, 476, 10, 11), (6, 479, 18, 19), (1, 477, 11, 12), (480, 6, 19, 20), (2, 1, 12, 13), (481, 480, 20, 21), (3, 2, 13, 14), (474, 82, 7), (248, 481, 21), (4, 3, 14, 15), (475, 474, 7, 8), (5, 4, 15, 16), (0, 475, 8, 9), (478, 5, 16, 17), (9, 8, 23, 24), (17, 16, 31, 32), (10, 9, 24, 25), (18, 17, 32, 33), (11, 10, 25, 26), (19, 18, 33, 34), (12, 11, 26, 27), (20, 19, 34, 35), (13, 12, 27, 28), (21, 20, 35, 36), (14, 13, 28, 29), (7, 82, 22), (248, 21, 36), (15, 14, 29, 30), (8, 7, 22, 23), (16, 15, 30, 31), (28, 27, 42, 43), (36, 35, 50, 51), (29, 28, 43, 44), (22, 82, 37), (248, 36, 51), (30, 29, 44, 45), (23, 22, 37, 38), (31, 30, 45, 46), (24, 23, 38, 39), (32, 31, 46, 47), (25, 24, 39, 40), (33, 32, 47, 48), (26, 25, 40, 41), (34, 33, 48, 49), (27, 26, 41, 42), (35, 34, 49, 50), (47, 46, 61, 62), (40, 39, 54, 55), (48, 47, 62, 63), (41, 40, 55, 56), (49, 48, 63, 64), (42, 41, 56, 57), (50, 49, 64, 65), (43, 42, 57, 58), (51, 50, 65, 66), (44, 43, 58, 59), (37, 82, 52), (248, 51, 66), (45, 44, 59, 60), (38, 37, 52, 53), (46, 45, 60, 61), (39, 38, 53, 54), (66, 65, 80, 81), (59, 58, 73, 74), (52, 82, 67), (248, 66, 81), (60, 59, 74, 75), (53, 52, 67, 68), (61, 60, 75, 76), (54, 53, 68, 69), (62, 61, 76, 77), (55, 54, 69, 70), (63, 62, 77, 78), (56, 55, 70, 71), (64, 63, 78, 79), (57, 56, 71, 72), (65, 64, 79, 80), (58, 57, 72, 73), (70, 69, 85, 86), (78, 77, 93, 94), (71, 70, 86, 87), (79, 78, 94, 95), (72, 71, 87, 88), (80, 79, 95, 96), (73, 72, 88, 89), (81, 80, 96, 97), (74, 73, 89, 90), (67, 82, 83), (248, 81, 97), (75, 74, 90, 91), (68, 67, 83, 84), (76, 75, 91, 92), (69, 68, 84, 85), (77, 76, 92, 93), (90, 89, 104, 105), (83, 82, 98), (248, 97, 112), (91, 90, 105, 106), (84, 83, 98, 99), (92, 91, 106, 107), (85, 84, 99, 100), (93, 92, 107, 108), (86, 85, 100, 101), (94, 93, 108, 109), (87, 86, 101, 102), (95, 94, 109, 110), (88, 87, 102, 103), (96, 95, 110, 111), (89, 88, 103, 104), (97, 96, 111, 112), (109, 108, 123, 124), (102, 101, 116, 117), (110, 109, 124, 125), (103, 102, 117, 118), (111, 110, 125, 126), (104, 103, 118, 119), (112, 111, 126, 127), (105, 104, 119, 120), (98, 82, 113), (248, 112, 127), (106, 105, 120, 121), (99, 98, 113, 114), (107, 106, 121, 122), (100, 99, 114, 115), (108, 107, 122, 123), (101, 100, 115, 116), (248, 127, 142), (121, 120, 135, 136), (114, 113, 128, 129), (122, 121, 136, 137), (115, 114, 129, 130), (123, 122, 137, 138), (116, 115, 130, 131), (124, 123, 138, 139), (117, 116, 131, 132), (125, 124, 139, 140), (118, 117, 132, 133), (126, 125, 140, 141), (119, 118, 133, 134), (127, 126, 141, 142), (120, 119, 134, 135), (113, 82, 128), (140, 139, 154, 155), (133, 132, 147, 148), (141, 140, 155, 156), (134, 133, 148, 149), (142, 141, 156, 157), (135, 134, 149, 150), (128, 82, 143), (248, 142, 157), (136, 135, 150, 151), (129, 128, 143, 144), (137, 136, 151, 152), (130, 129, 144, 145), (138, 137, 152, 153), (131, 130, 145, 146), (139, 138, 153, 154), (132, 131, 146, 147), (144, 143, 158, 159), (152, 151, 166, 167), (145, 144, 159, 160), (153, 152, 167, 168), (146, 145, 160, 161), (154, 153, 168, 169), (147, 146, 161, 162), (155, 154, 169, 170), (148, 147, 162, 163), (156, 155, 170, 171), (149, 148, 163, 164), (157, 156, 171, 172), (150, 149, 164, 165), (143, 82, 158), (248, 157, 172), (151, 150, 165, 166), (163, 162, 177, 178), (171, 170, 185, 186), (164, 163, 178, 179), (172, 171, 186, 187), (165, 164, 179, 180), (158, 82, 173), (248, 172, 187), (166, 165, 180, 181), (159, 158, 173, 174), (167, 166, 181, 182), (160, 159, 174, 175), (168, 167, 182, 183), (161, 160, 175, 176), (169, 168, 183, 184), (162, 161, 176, 177), (170, 169, 184, 185), (182, 181, 196, 197), (175, 174, 189, 190), (183, 182, 197, 198), (176, 175, 190, 191), (184, 183, 198, 199), (177, 176, 191, 192), (185, 184, 199, 200), (178, 177, 192, 193), (186, 185, 200, 201), (179, 178, 193, 194), (187, 186, 201, 202), (180, 179, 194, 195), (173, 82, 188), (248, 187, 202), (181, 180, 195, 196), (174, 173, 188, 189), (201, 200, 215, 216), (194, 193, 208, 209), (202, 201, 216, 217), (195, 194, 209, 210), (188, 82, 203), (248, 202, 217), (196, 195, 210, 211), (189, 188, 203, 204), (197, 196, 211, 212), (190, 189, 204, 205), (198, 197, 212, 213), (191, 190, 205, 206), (199, 198, 213, 214), (192, 191, 206, 207), (200, 199, 214, 215), (193, 192, 207, 208), (205, 204, 219, 220), (213, 212, 227, 228), (206, 205, 220, 221), (214, 213, 228, 229), (207, 206, 221, 222), (215, 214, 229, 230), (208, 207, 222, 223), (216, 215, 230, 231), (209, 208, 223, 224), (217, 216, 231, 232), (210, 209, 224, 225), (203, 82, 218), (248, 217, 232), (211, 210, 225, 226), (204, 203, 218, 219), (212, 211, 226, 227), (224, 223, 238, 239), (232, 231, 246, 247), (225, 224, 239, 240), (218, 82, 233), (248, 232, 247), (226, 225, 240, 241), (219, 218, 233, 234), (227, 226, 241, 242), (220, 219, 234, 235), (228, 227, 242, 243), (221, 220, 235, 236), (229, 228, 243, 244), (222, 221, 236, 237), (230, 229, 244, 245), (223, 222, 237, 238), (231, 230, 245, 246), (243, 242, 258, 259), (236, 235, 251, 252), (244, 243, 259, 260), (237, 236, 252, 253), (245, 244, 260, 261), (238, 237, 253, 254), (246, 245, 261, 262), (239, 238, 254, 255), (247, 246, 262, 263), (240, 239, 255, 256), (233, 82, 249), (248, 247, 263), (241, 240, 256, 257), (234, 233, 249, 250), (242, 241, 257, 258), (235, 234, 250, 251), (263, 262, 277, 278), (256, 255, 270, 271), (249, 82, 264), (248, 263, 278), (257, 256, 271, 272), (250, 249, 264, 265), (258, 257, 272, 273), (251, 250, 265, 266), (259, 258, 273, 274), (252, 251, 266, 267), (260, 259, 274, 275), (253, 252, 267, 268), (261, 260, 275, 276), (254, 253, 268, 269), (262, 261, 276, 277), (255, 254, 269, 270), (275, 274, 289, 290), (268, 267, 282, 283), (276, 275, 290, 291), (269, 268, 283, 284), (277, 276, 291, 292), (270, 269, 284, 285), (278, 277, 292, 293), (271, 270, 285, 286), (264, 82, 279), (248, 278, 293), (272, 271, 286, 287), (265, 264, 279, 280), (273, 272, 287, 288), (266, 265, 280, 281), (274, 273, 288, 289), (267, 266, 281, 282), (279, 82, 294), (248, 293, 308), (287, 286, 301, 302), (280, 279, 294, 295), (288, 287, 302, 303), (281, 280, 295, 296), (289, 288, 303, 304), (282, 281, 296, 297), (290, 289, 304, 305), (283, 282, 297, 298), (291, 290, 305, 306), (284, 283, 298, 299), (292, 291, 306, 307), (285, 284, 299, 300), (293, 292, 307, 308), (286, 285, 300, 301), (298, 297, 312, 313), (306, 305, 320, 321), (299, 298, 313, 314), (307, 306, 321, 322), (300, 299, 314, 315), (308, 307, 322, 323), (301, 300, 315, 316), (294, 82, 309), (248, 308, 323), (302, 301, 316, 317), (295, 294, 309, 310), (303, 302, 317, 318), (296, 295, 310, 311), (304, 303, 318, 319), (297, 296, 311, 312), (305, 304, 319, 320), (317, 316, 331, 332), (310, 309, 324, 325), (318, 317, 332, 333), (311, 310, 325, 326), (319, 318, 333, 334), (312, 311, 326, 327), (320, 319, 334, 335), (313, 312, 327, 328), (321, 320, 335, 336), (314, 313, 328, 329), (322, 321, 336, 337), (315, 314, 329, 330), (323, 322, 337, 338), (316, 315, 330, 331), (309, 82, 324), (248, 323, 338), (336, 335, 350, 351), (329, 328, 343, 344), (337, 336, 351, 352), (330, 329, 344, 345), (338, 337, 352, 353), (331, 330, 345, 346), (324, 82, 339), (248, 338, 353), (332, 331, 346, 347), (325, 324, 339, 340), (333, 332, 347, 348), (326, 325, 340, 341), (334, 333, 348, 349), (327, 326, 341, 342), (335, 334, 349, 350), (328, 327, 342, 343), (340, 339, 354, 355), (348, 347, 362, 363), (341, 340, 355, 356), (349, 348, 363, 364), (342, 341, 356, 357), (350, 349, 364, 365), (343, 342, 357, 358), (351, 350, 365, 366), (344, 343, 358, 359), (352, 351, 366, 367), (345, 344, 359, 360), (353, 352, 367, 368), (346, 345, 360, 361), (339, 82, 354), (248, 353, 368), (347, 346, 361, 362), (359, 358, 373, 374), (367, 366, 381, 382), (360, 359, 374, 375), (368, 367, 382, 383), (361, 360, 375, 376), (354, 82, 369), (248, 368, 383), (362, 361, 376, 377), (355, 354, 369, 370), (363, 362, 377, 378), (356, 355, 370, 371), (364, 363, 378, 379), (357, 356, 371, 372), (365, 364, 379, 380), (358, 357, 372, 373), (366, 365, 380, 381), (378, 377, 392, 393), (371, 370, 385, 386), (379, 378, 393, 394), (372, 371, 386, 387), (380, 379, 394, 395), (373, 372, 387, 388), (381, 380, 395, 396), (374, 373, 388, 389), (382, 381, 396, 397), (375, 374, 389, 390), (383, 382, 397, 398), (376, 375, 390, 391), (369, 82, 384), (248, 383, 398), (377, 376, 391, 392), (370, 369, 384, 385), (397, 396, 411, 412), (390, 389, 404, 405), (398, 397, 412, 413), (391, 390, 405, 406), (384, 82, 399), (248, 398, 413), (392, 391, 406, 407), (385, 384, 399, 400), (393, 392, 407, 408), (386, 385, 400, 401), (394, 393, 408, 409), (387, 386, 401, 402), (395, 394, 409, 410), (388, 387, 402, 403), (396, 395, 410, 411), (389, 388, 403, 404), (409, 408, 423, 424), (402, 401, 416, 417), (410, 409, 424, 425), (403, 402, 417, 418), (411, 410, 425, 426), (404, 403, 418, 419), (412, 411, 426, 427), (405, 404, 419, 420), (413, 412, 427, 428), (406, 405, 420, 421), (399, 82, 414), (248, 413, 428), (407, 406, 421, 422), (400, 399, 414, 415), (408, 407, 422, 423), (401, 400, 415, 416), (428, 427, 442, 443), (421, 420, 435, 436), (414, 82, 429), (248, 428, 443), (422, 421, 436, 437), (415, 414, 429, 430), (423, 422, 437, 438), (416, 415, 430, 431), (424, 423, 438, 439), (417, 416, 431, 432), (425, 424, 439, 440), (418, 417, 432, 433), (426, 425, 440, 441), (419, 418, 433, 434), (427, 426, 441, 442), (420, 419, 434, 435), (432, 431, 446, 447), (440, 439, 454, 455), (433, 432, 447, 448), (441, 440, 455, 456), (434, 433, 448, 449), (442, 441, 456, 457), (435, 434, 449, 450), (443, 442, 457, 458), (436, 435, 450, 451), (429, 82, 444), (248, 443, 458), (437, 436, 451, 452), (430, 429, 444, 445), (438, 437, 452, 453), (431, 430, 445, 446), (439, 438, 453, 454), (451, 450, 465, 466), (444, 82, 459), (248, 458, 473), (452, 451, 466, 467), (445, 444, 459, 460), (453, 452, 467, 468), (446, 445, 460, 461), (454, 453, 468, 469), (447, 446, 461, 462), (455, 454, 469, 470), (448, 447, 462, 463), (456, 455, 470, 471), (449, 448, 463, 464), (457, 456, 471, 472), (450, 449, 464, 465), (458, 457, 472, 473), (470, 469, 478, 479), (463, 462, 476, 477), (471, 470, 479, 6), (464, 463, 477, 1), (472, 471, 6, 480), (465, 464, 1, 2), (473, 472, 480, 481), (466, 465, 2, 3), (459, 82, 474), (248, 473, 481), (467, 466, 3, 4), (460, 459, 474, 475), (468, 467, 4, 5), (461, 460, 475, 0), (469, 468, 5, 478), (462, 461, 0, 476)])
_uv = me_sphere_001.uv_layers.new(name='UVMap')
_uv.uv.foreach_set('vector', [0.75, 0.75, 0.75, 0.8125, 0.7188, 0.8125, 0.7188, 0.75, 0.75, 0.25, 0.75, 0.3125, 0.7188, 0.3125, 0.7188, 0.25, 0.75, 0.6875, 0.75, 0.75, 0.7188, 0.75, 0.7188, 0.6875, 0.75, 0.1875, 0.75, 0.25, 0.7188, 0.25, 0.7188, 0.1875, 0.75, 0.625, 0.75, 0.6875, 0.7188, 0.6875, 0.7188, 0.625, 0.75, 0.125, 0.75, 0.1875, 0.7188, 0.1875, 0.7188, 0.125, 0.75, 0.5625, 0.75, 0.625, 0.7188, 0.625, 0.7188, 0.5625, 0.75, 0.0625, 0.75, 0.125, 0.7188, 0.125, 0.7188, 0.0625, 0.75, 0.5, 0.75, 0.5625, 0.7188, 0.5625, 0.7188, 0.5, 0.75, 0.9375, 0.7344, 1.0, 0.7188, 0.9375, 0.7344, 0.0, 0.75, 0.0625, 0.7188, 0.0625, 0.75, 0.4375, 0.75, 0.5, 0.7188, 0.5, 0.7188, 0.4375, 0.75, 0.875, 0.75, 0.9375, 0.7188, 0.9375, 0.7188, 0.875, 0.75, 0.375, 0.75, 0.4375, 0.7188, 0.4375, 0.7188, 0.375, 0.75, 0.8125, 0.75, 0.875, 0.7188, 0.875, 0.7188, 0.8125, 0.75, 0.3125, 0.75, 0.375, 0.7188, 0.375, 0.7188, 0.3125, 0.7188, 0.8125, 0.7188, 0.875, 0.6875, 0.875, 0.6875, 0.8125, 0.7188, 0.3125, 0.7188, 0.375, 0.6875, 0.375, 0.6875, 0.3125, 0.7188, 0.75, 0.7188, 0.8125, 0.6875, 0.8125, 0.6875, 0.75, 0.7188, 0.25, 0.7188, 0.3125, 0.6875, 0.3125, 0.6875, 0.25, 0.7188, 0.6875, 0.7188, 0.75, 0.6875, 0.75, 0.6875, 0.6875, 0.7188, 0.1875, 0.7188, 0.25, 0.6875, 0.25, 0.6875, 0.1875, 0.7188, 0.625, 0.7188, 0.6875, 0.6875, 0.6875, 0.6875, 0.625, 0.7188, 0.125, 0.7188, 0.1875, 0.6875, 0.1875, 0.6875, 0.125, 0.7188, 0.5625, 0.7188, 0.625, 0.6875, 0.625, 0.6875, 0.5625, 0.7188, 0.0625, 0.7188, 0.125, 0.6875, 0.125, 0.6875, 0.0625, 0.7188, 0.5, 0.7188, 0.5625, 0.6875, 0.5625, 0.6875, 0.5, 0.7188, 0.9375, 0.7031, 1.0, 0.6875, 0.9375, 0.7031, 0.0, 0.7188, 0.0625, 0.6875, 0.0625, 0.7188, 0.4375, 0.7188, 0.5, 0.6875, 0.5, 0.6875, 0.4375, 0.7188, 0.875, 0.7188, 0.9375, 0.6875, 0.9375, 0.6875, 0.875, 0.7188, 0.375, 0.7188, 0.4375, 0.6875, 0.4375, 0.6875, 0.375, 0.6875, 0.5625, 0.6875, 0.625, 0.6562, 0.625, 0.6562, 0.5625, 0.6875, 0.0625, 0.6875, 0.125, 0.6562, 0.125, 0.6562, 0.0625, 0.6875, 0.5, 0.6875, 0.5625, 0.6562, 0.5625, 0.6562, 0.5, 0.6875, 0.9375, 0.6719, 1.0, 0.6562, 0.9375, 0.6719, 0.0, 0.6875, 0.0625, 0.6562, 0.0625, 0.6875, 0.4375, 0.6875, 0.5, 0.6562, 0.5, 0.6562, 0.4375, 0.6875, 0.875, 0.6875, 0.9375, 0.6562, 0.9375, 0.6562, 0.875, 0.6875, 0.375, 0.6875, 0.4375, 0.6562, 0.4375, 0.6562, 0.375, 0.6875, 0.8125, 0.6875, 0.875, 0.6562, 0.875, 0.6562, 0.8125, 0.6875, 0.3125, 0.6875, 0.375, 0.6562, 0.375, 0.6562, 0.3125, 0.6875, 0.75, 0.6875, 0.8125, 0.6562, 0.8125, 0.6562, 0.75, 0.6875, 0.25, 0.6875, 0.3125, 0.6562, 0.3125, 0.6562, 0.25, 0.6875, 0.6875, 0.6875, 0.75, 0.6562, 0.75, 0.6562, 0.6875, 0.6875, 0.1875, 0.6875, 0.25, 0.6562, 0.25, 0.6562, 0.1875, 0.6875, 0.625, 0.6875, 0.6875, 0.6562, 0.6875, 0.6562, 0.625, 0.6875, 0.125, 0.6875, 0.1875, 0.6562, 0.1875, 0.6562, 0.125, 0.6562, 0.3125, 0.6562, 0.375, 0.625, 0.375, 0.625, 0.3125, 0.6562, 0.75, 0.6562, 0.8125, 0.625, 0.8125, 0.625, 0.75, 0.6562, 0.25, 0.6562, 0.3125, 0.625, 0.3125, 0.625, 0.25, 0.6562, 0.6875, 0.6562, 0.75, 0.625, 0.75, 0.625, 0.6875, 0.6562, 0.1875, 0.6562, 0.25, 0.625, 0.25, 0.625, 0.1875, 0.6562, 0.625, 0.6562, 0.6875, 0.625, 0.6875, 0.625, 0.625, 0.6562, 0.125, 0.6562, 0.1875, 0.625, 0.1875, 0.625, 0.125, 0.6562, 0.5625, 0.6562, 0.625, 0.625, 0.625, 0.625, 0.5625, 0.6562, 0.0625, 0.6562, 0.125, 0.625, 0.125, 0.625, 0.0625, 0.6562, 0.5, 0.6562, 0.5625, 0.625, 0.5625, 0.625, 0.5, 0.6562, 0.9375, 0.6406, 1.0, 0.625, 0.9375, 0.6406, 0.0, 0.6562, 0.0625, 0.625, 0.0625, 0.6562, 0.4375, 0.6562, 0.5, 0.625, 0.5, 0.625, 0.4375, 0.6562, 0.875, 0.6562, 0.9375, 0.625, 0.9375, 0.625, 0.875, 0.6562, 0.375, 0.6562, 0.4375, 0.625, 0.4375, 0.625, 0.375, 0.6562, 0.8125, 0.6562, 0.875, 0.625, 0.875, 0.625, 0.8125, 0.625, 0.0625, 0.625, 0.125, 0.5938, 0.125, 0.5938, 0.0625, 0.625, 0.5, 0.625, 0.5625, 0.5938, 0.5625, 0.5938, 0.5, 0.625, 0.9375, 0.6094, 1.0, 0.5938, 0.9375, 0.6094, 0.0, 0.625, 0.0625, 0.5938, 0.0625, 0.625, 0.4375, 0.625, 0.5, 0.5938, 0.5, 0.5938, 0.4375, 0.625, 0.875, 0.625, 0.9375, 0.5938, 0.9375, 0.5938, 0.875, 0.625, 0.375, 0.625, 0.4375, 0.5938, 0.4375, 0.5938, 0.375, 0.625, 0.8125, 0.625, 0.875, 0.5938, 0.875, 0.5938, 0.8125, 0.625, 0.3125, 0.625, 0.375, 0.5938, 0.375, 0.5938, 0.3125, 0.625, 0.75, 0.625, 0.8125, 0.5938, 0.8125, 0.5938, 0.75, 0.625, 0.25, 0.625, 0.3125, 0.5938, 0.3125, 0.5938, 0.25, 0.625, 0.6875, 0.625, 0.75, 0.5938, 0.75, 0.5938, 0.6875, 0.625, 0.1875, 0.625, 0.25, 0.5938, 0.25, 0.5938, 0.1875, 0.625, 0.625, 0.625, 0.6875, 0.5938, 0.6875, 0.5938, 0.625, 0.625, 0.125, 0.625, 0.1875, 0.5938, 0.1875, 0.5938, 0.125, 0.625, 0.5625, 0.625, 0.625, 0.5938, 0.625, 0.5938, 0.5625, 0.5938, 0.75, 0.5938, 0.8125, 0.5625, 0.8125, 0.5625, 0.75, 0.5938, 0.25, 0.5938, 0.3125, 0.5625, 0.3125, 0.5625, 0.25, 0.5938, 0.6875, 0.5938, 0.75, 0.5625, 0.75, 0.5625, 0.6875, 0.5938, 0.1875, 0.5938, 0.25, 0.5625, 0.25, 0.5625, 0.1875, 0.5938, 0.625, 0.5938, 0.6875, 0.5625, 0.6875, 0.5625, 0.625, 0.5938, 0.125, 0.5938, 0.1875, 0.5625, 0.1875, 0.5625, 0.125, 0.5938, 0.5625, 0.5938, 0.625, 0.5625, 0.625, 0.5625, 0.5625, 0.5938, 0.0625, 0.5938, 0.125, 0.5625, 0.125, 0.5625, 0.0625, 0.5938, 0.5, 0.5938, 0.5625, 0.5625, 0.5625, 0.5625, 0.5, 0.5938, 0.9375, 0.5781, 1.0, 0.5625, 0.9375, 0.5781, 0.0, 0.5938, 0.0625, 0.5625, 0.0625, 0.5938, 0.4375, 0.5938, 0.5, 0.5625, 0.5, 0.5625, 0.4375, 0.5938, 0.875, 0.5938, 0.9375, 0.5625, 0.9375, 0.5625, 0.875, 0.5938, 0.375, 0.5938, 0.4375, 0.5625, 0.4375, 0.5625, 0.375, 0.5938, 0.8125, 0.5938, 0.875, 0.5625, 0.875, 0.5625, 0.8125, 0.5938, 0.3125, 0.5938, 0.375, 0.5625, 0.375, 0.5625, 0.3125, 0.5625, 0.5, 0.5625, 0.5625, 0.5312, 0.5625, 0.5312, 0.5, 0.5625, 0.9375, 0.5469, 1.0, 0.5312, 0.9375, 0.5469, 0.0, 0.5625, 0.0625, 0.5312, 0.0625, 0.5625, 0.4375, 0.5625, 0.5, 0.5312, 0.5, 0.5312, 0.4375, 0.5625, 0.875, 0.5625, 0.9375, 0.5312, 0.9375, 0.5312, 0.875, 0.5625, 0.375, 0.5625, 0.4375, 0.5312, 0.4375, 0.5312, 0.375, 0.5625, 0.8125, 0.5625, 0.875, 0.5312, 0.875, 0.5312, 0.8125, 0.5625, 0.3125, 0.5625, 0.375, 0.5312, 0.375, 0.5312, 0.3125, 0.5625, 0.75, 0.5625, 0.8125, 0.5312, 0.8125, 0.5312, 0.75, 0.5625, 0.25, 0.5625, 0.3125, 0.5312, 0.3125, 0.5312, 0.25, 0.5625, 0.6875, 0.5625, 0.75, 0.5312, 0.75, 0.5312, 0.6875, 0.5625, 0.1875, 0.5625, 0.25, 0.5312, 0.25, 0.5312, 0.1875, 0.5625, 0.625, 0.5625, 0.6875, 0.5312, 0.6875, 0.5312, 0.625, 0.5625, 0.125, 0.5625, 0.1875, 0.5312, 0.1875, 0.5312, 0.125, 0.5625, 0.5625, 0.5625, 0.625, 0.5312, 0.625, 0.5312, 0.5625, 0.5625, 0.0625, 0.5625, 0.125, 0.5312, 0.125, 0.5312, 0.0625, 0.5312, 0.25, 0.5312, 0.3125, 0.5, 0.3125, 0.5, 0.25, 0.5312, 0.6875, 0.5312, 0.75, 0.5, 0.75, 0.5, 0.6875, 0.5312, 0.1875, 0.5312, 0.25, 0.5, 0.25, 0.5, 0.1875, 0.5312, 0.625, 0.5312, 0.6875, 0.5, 0.6875, 0.5, 0.625, 0.5312, 0.125, 0.5312, 0.1875, 0.5, 0.1875, 0.5, 0.125, 0.5312, 0.5625, 0.5312, 0.625, 0.5, 0.625, 0.5, 0.5625, 0.5312, 0.0625, 0.5312, 0.125, 0.5, 0.125, 0.5, 0.0625, 0.5312, 0.5, 0.5312, 0.5625, 0.5, 0.5625, 0.5, 0.5, 0.5312, 0.9375, 0.5156, 1.0, 0.5, 0.9375, 0.5156, 0.0, 0.5312, 0.0625, 0.5, 0.0625, 0.5312, 0.4375, 0.5312, 0.5, 0.5, 0.5, 0.5, 0.4375, 0.5312, 0.875, 0.5312, 0.9375, 0.5, 0.9375, 0.5, 0.875, 0.5312, 0.375, 0.5312, 0.4375, 0.5, 0.4375, 0.5, 0.375, 0.5312, 0.8125, 0.5312, 0.875, 0.5, 0.875, 0.5, 0.8125, 0.5312, 0.3125, 0.5312, 0.375, 0.5, 0.375, 0.5, 0.3125, 0.5312, 0.75, 0.5312, 0.8125, 0.5, 0.8125, 0.5, 0.75, 0.4844, 0.0, 0.5, 0.0625, 0.4688, 0.0625, 0.5, 0.4375, 0.5, 0.5, 0.4688, 0.5, 0.4688, 0.4375, 0.5, 0.875, 0.5, 0.9375, 0.4688, 0.9375, 0.4688, 0.875, 0.5, 0.375, 0.5, 0.4375, 0.4688, 0.4375, 0.4688, 0.375, 0.5, 0.8125, 0.5, 0.875, 0.4688, 0.875, 0.4688, 0.8125, 0.5, 0.3125, 0.5, 0.375, 0.4688, 0.375, 0.4688, 0.3125, 0.5, 0.75, 0.5, 0.8125, 0.4688, 0.8125, 0.4688, 0.75, 0.5, 0.25, 0.5, 0.3125, 0.4688, 0.3125, 0.4688, 0.25, 0.5, 0.6875, 0.5, 0.75, 0.4688, 0.75, 0.4688, 0.6875, 0.5, 0.1875, 0.5, 0.25, 0.4688, 0.25, 0.4688, 0.1875, 0.5, 0.625, 0.5, 0.6875, 0.4688, 0.6875, 0.4688, 0.625, 0.5, 0.125, 0.5, 0.1875, 0.4688, 0.1875, 0.4688, 0.125, 0.5, 0.5625, 0.5, 0.625, 0.4688, 0.625, 0.4688, 0.5625, 0.5, 0.0625, 0.5, 0.125, 0.4688, 0.125, 0.4688, 0.0625, 0.5, 0.5, 0.5, 0.5625, 0.4688, 0.5625, 0.4688, 0.5, 0.5, 0.9375, 0.4844, 1.0, 0.4688, 0.9375, 0.4688, 0.1875, 0.4688, 0.25, 0.4375, 0.25, 0.4375, 0.1875, 0.4688, 0.625, 0.4688, 0.6875, 0.4375, 0.6875, 0.4375, 0.625, 0.4688, 0.125, 0.4688, 0.1875, 0.4375, 0.1875, 0.4375, 0.125, 0.4688, 0.5625, 0.4688, 0.625, 0.4375, 0.625, 0.4375, 0.5625, 0.4688, 0.0625, 0.4688, 0.125, 0.4375, 0.125, 0.4375, 0.0625, 0.4688, 0.5, 0.4688, 0.5625, 0.4375, 0.5625, 0.4375, 0.5, 0.4688, 0.9375, 0.4531, 1.0, 0.4375, 0.9375, 0.4531, 0.0, 0.4688, 0.0625, 0.4375, 0.0625, 0.4688, 0.4375, 0.4688, 0.5, 0.4375, 0.5, 0.4375, 0.4375, 0.4688, 0.875, 0.4688, 0.9375, 0.4375, 0.9375, 0.4375, 0.875, 0.4688, 0.375, 0.4688, 0.4375, 0.4375, 0.4375, 0.4375, 0.375, 0.4688, 0.8125, 0.4688, 0.875, 0.4375, 0.875, 0.4375, 0.8125, 0.4688, 0.3125, 0.4688, 0.375, 0.4375, 0.375, 0.4375, 0.3125, 0.4688, 0.75, 0.4688, 0.8125, 0.4375, 0.8125, 0.4375, 0.75, 0.4688, 0.25, 0.4688, 0.3125, 0.4375, 0.3125, 0.4375, 0.25, 0.4688, 0.6875, 0.4688, 0.75, 0.4375, 0.75, 0.4375, 0.6875, 0.4375, 0.875, 0.4375, 0.9375, 0.4062, 0.9375, 0.4062, 0.875, 0.4375, 0.375, 0.4375, 0.4375, 0.4062, 0.4375, 0.4062, 0.375, 0.4375, 0.8125, 0.4375, 0.875, 0.4062, 0.875, 0.4062, 0.8125, 0.4375, 0.3125, 0.4375, 0.375, 0.4062, 0.375, 0.4062, 0.3125, 0.4375, 0.75, 0.4375, 0.8125, 0.4062, 0.8125, 0.4062, 0.75, 0.4375, 0.25, 0.4375, 0.3125, 0.4062, 0.3125, 0.4062, 0.25, 0.4375, 0.6875, 0.4375, 0.75, 0.4062, 0.75, 0.4062, 0.6875, 0.4375, 0.1875, 0.4375, 0.25, 0.4062, 0.25, 0.4062, 0.1875, 0.4375, 0.625, 0.4375, 0.6875, 0.4062, 0.6875, 0.4062, 0.625, 0.4375, 0.125, 0.4375, 0.1875, 0.4062, 0.1875, 0.4062, 0.125, 0.4375, 0.5625, 0.4375, 0.625, 0.4062, 0.625, 0.4062, 0.5625, 0.4375, 0.0625, 0.4375, 0.125, 0.4062, 0.125, 0.4062, 0.0625, 0.4375, 0.5, 0.4375, 0.5625, 0.4062, 0.5625, 0.4062, 0.5, 0.4375, 0.9375, 0.4219, 1.0, 0.4062, 0.9375, 0.4219, 0.0, 0.4375, 0.0625, 0.4062, 0.0625, 0.4375, 0.4375, 0.4375, 0.5, 0.4062, 0.5, 0.4062, 0.4375, 0.4062, 0.625, 0.4062, 0.6875, 0.375, 0.6875, 0.375, 0.625, 0.4062, 0.125, 0.4062, 0.1875, 0.375, 0.1875, 0.375, 0.125, 0.4062, 0.5625, 0.4062, 0.625, 0.375, 0.625, 0.375, 0.5625, 0.4062, 0.0625, 0.4062, 0.125, 0.375, 0.125, 0.375, 0.0625, 0.4062, 0.5, 0.4062, 0.5625, 0.375, 0.5625, 0.375, 0.5, 0.4062, 0.9375, 0.3906, 1.0, 0.375, 0.9375, 0.3906, 0.0, 0.4062, 0.0625, 0.375, 0.0625, 0.4062, 0.4375, 0.4062, 0.5, 0.375, 0.5, 0.375, 0.4375, 0.4062, 0.875, 0.4062, 0.9375, 0.375, 0.9375, 0.375, 0.875, 0.4062, 0.375, 0.4062, 0.4375, 0.375, 0.4375, 0.375, 0.375, 0.4062, 0.8125, 0.4062, 0.875, 0.375, 0.875, 0.375, 0.8125, 0.4062, 0.3125, 0.4062, 0.375, 0.375, 0.375, 0.375, 0.3125, 0.4062, 0.75, 0.4062, 0.8125, 0.375, 0.8125, 0.375, 0.75, 0.4062, 0.25, 0.4062, 0.3125, 0.375, 0.3125, 0.375, 0.25, 0.4062, 0.6875, 0.4062, 0.75, 0.375, 0.75, 0.375, 0.6875, 0.4062, 0.1875, 0.4062, 0.25, 0.375, 0.25, 0.375, 0.1875, 0.375, 0.375, 0.375, 0.4375, 0.3438, 0.4375, 0.3438, 0.375, 0.375, 0.8125, 0.375, 0.875, 0.3438, 0.875, 0.3438, 0.8125, 0.375, 0.3125, 0.375, 0.375, 0.3438, 0.375, 0.3438, 0.3125, 0.375, 0.75, 0.375, 0.8125, 0.3438, 0.8125, 0.3438, 0.75, 0.375, 0.25, 0.375, 0.3125, 0.3438, 0.3125, 0.3438, 0.25, 0.375, 0.6875, 0.375, 0.75, 0.3438, 0.75, 0.3438, 0.6875, 0.375, 0.1875, 0.375, 0.25, 0.3438, 0.25, 0.3438, 0.1875, 0.375, 0.625, 0.375, 0.6875, 0.3438, 0.6875, 0.3438, 0.625, 0.375, 0.125, 0.375, 0.1875, 0.3438, 0.1875, 0.3438, 0.125, 0.375, 0.5625, 0.375, 0.625, 0.3438, 0.625, 0.3438, 0.5625, 0.375, 0.0625, 0.375, 0.125, 0.3438, 0.125, 0.3438, 0.0625, 0.375, 0.5, 0.375, 0.5625, 0.3438, 0.5625, 0.3438, 0.5, 0.375, 0.9375, 0.3594, 1.0, 0.3438, 0.9375, 0.3594, 0.0, 0.375, 0.0625, 0.3438, 0.0625, 0.375, 0.4375, 0.375, 0.5, 0.3438, 0.5, 0.3438, 0.4375, 0.375, 0.875, 0.375, 0.9375, 0.3438, 0.9375, 0.3438, 0.875, 0.3438, 0.125, 0.3438, 0.1875, 0.3125, 0.1875, 0.3125, 0.125, 0.3438, 0.5625, 0.3438, 0.625, 0.3125, 0.625, 0.3125, 0.5625, 0.3438, 0.0625, 0.3438, 0.125, 0.3125, 0.125, 0.3125, 0.0625, 0.3438, 0.5, 0.3438, 0.5625, 0.3125, 0.5625, 0.3125, 0.5, 0.3438, 0.9375, 0.3281, 1.0, 0.3125, 0.9375, 0.3281, 0.0, 0.3438, 0.0625, 0.3125, 0.0625, 0.3438, 0.4375, 0.3438, 0.5, 0.3125, 0.5, 0.3125, 0.4375, 0.3438, 0.875, 0.3438, 0.9375, 0.3125, 0.9375, 0.3125, 0.875, 0.3438, 0.375, 0.3438, 0.4375, 0.3125, 0.4375, 0.3125, 0.375, 0.3438, 0.8125, 0.3438, 0.875, 0.3125, 0.875, 0.3125, 0.8125, 0.3438, 0.3125, 0.3438, 0.375, 0.3125, 0.375, 0.3125, 0.3125, 0.3438, 0.75, 0.3438, 0.8125, 0.3125, 0.8125, 0.3125, 0.75, 0.3438, 0.25, 0.3438, 0.3125, 0.3125, 0.3125, 0.3125, 0.25, 0.3438, 0.6875, 0.3438, 0.75, 0.3125, 0.75, 0.3125, 0.6875, 0.3438, 0.1875, 0.3438, 0.25, 0.3125, 0.25, 0.3125, 0.1875, 0.3438, 0.625, 0.3438, 0.6875, 0.3125, 0.6875, 0.3125, 0.625, 0.3125, 0.8125, 0.3125, 0.875, 0.2812, 0.875, 0.2812, 0.8125, 0.3125, 0.3125, 0.3125, 0.375, 0.2812, 0.375, 0.2812, 0.3125, 0.3125, 0.75, 0.3125, 0.8125, 0.2812, 0.8125, 0.2812, 0.75, 0.3125, 0.25, 0.3125, 0.3125, 0.2812, 0.3125, 0.2812, 0.25, 0.3125, 0.6875, 0.3125, 0.75, 0.2812, 0.75, 0.2812, 0.6875, 0.3125, 0.1875, 0.3125, 0.25, 0.2812, 0.25, 0.2812, 0.1875, 0.3125, 0.625, 0.3125, 0.6875, 0.2812, 0.6875, 0.2812, 0.625, 0.3125, 0.125, 0.3125, 0.1875, 0.2812, 0.1875, 0.2812, 0.125, 0.3125, 0.5625, 0.3125, 0.625, 0.2812, 0.625, 0.2812, 0.5625, 0.3125, 0.0625, 0.3125, 0.125, 0.2812, 0.125, 0.2812, 0.0625, 0.3125, 0.5, 0.3125, 0.5625, 0.2812, 0.5625, 0.2812, 0.5, 0.3125, 0.9375, 0.2969, 1.0, 0.2812, 0.9375, 0.2969, 0.0, 0.3125, 0.0625, 0.2812, 0.0625, 0.3125, 0.4375, 0.3125, 0.5, 0.2812, 0.5, 0.2812, 0.4375, 0.3125, 0.875, 0.3125, 0.9375, 0.2812, 0.9375, 0.2812, 0.875, 0.3125, 0.375, 0.3125, 0.4375, 0.2812, 0.4375, 0.2812, 0.375, 0.2812, 0.5625, 0.2812, 0.625, 0.25, 0.625, 0.25, 0.5625, 0.2812, 0.0625, 0.2812, 0.125, 0.25, 0.125, 0.25, 0.0625, 0.2812, 0.5, 0.2812, 0.5625, 0.25, 0.5625, 0.25, 0.5, 0.2812, 0.9375, 0.2656, 1.0, 0.25, 0.9375, 0.2656, 0.0, 0.2812, 0.0625, 0.25, 0.0625, 0.2812, 0.4375, 0.2812, 0.5, 0.25, 0.5, 0.25, 0.4375, 0.2812, 0.875, 0.2812, 0.9375, 0.25, 0.9375, 0.25, 0.875, 0.2812, 0.375, 0.2812, 0.4375, 0.25, 0.4375, 0.25, 0.375, 0.2812, 0.8125, 0.2812, 0.875, 0.25, 0.875, 0.25, 0.8125, 0.2812, 0.3125, 0.2812, 0.375, 0.25, 0.375, 0.25, 0.3125, 0.2812, 0.75, 0.2812, 0.8125, 0.25, 0.8125, 0.25, 0.75, 0.2812, 0.25, 0.2812, 0.3125, 0.25, 0.3125, 0.25, 0.25, 0.2812, 0.6875, 0.2812, 0.75, 0.25, 0.75, 0.25, 0.6875, 0.2812, 0.1875, 0.2812, 0.25, 0.25, 0.25, 0.25, 0.1875, 0.2812, 0.625, 0.2812, 0.6875, 0.25, 0.6875, 0.25, 0.625, 0.2812, 0.125, 0.2812, 0.1875, 0.25, 0.1875, 0.25, 0.125, 0.25, 0.3125, 0.25, 0.375, 0.2188, 0.375, 0.2188, 0.3125, 0.25, 0.75, 0.25, 0.8125, 0.2187, 0.8125, 0.2188, 0.75, 0.25, 0.25, 0.25, 0.3125, 0.2188, 0.3125, 0.2188, 0.25, 0.25, 0.6875, 0.25, 0.75, 0.2188, 0.75, 0.2188, 0.6875, 0.25, 0.1875, 0.25, 0.25, 0.2188, 0.25, 0.2187, 0.1875, 0.25, 0.625, 0.25, 0.6875, 0.2188, 0.6875, 0.2188, 0.625, 0.25, 0.125, 0.25, 0.1875, 0.2187, 0.1875, 0.2188, 0.125, 0.25, 0.5625, 0.25, 0.625, 0.2188, 0.625, 0.2188, 0.5625, 0.25, 0.0625, 0.25, 0.125, 0.2188, 0.125, 0.2188, 0.0625, 0.25, 0.5, 0.25, 0.5625, 0.2188, 0.5625, 0.2188, 0.5, 0.25, 0.9375, 0.2344, 1.0, 0.2188, 0.9375, 0.2344, 0.0, 0.25, 0.0625, 0.2188, 0.0625, 0.25, 0.4375, 0.25, 0.5, 0.2188, 0.5, 0.2188, 0.4375, 0.25, 0.875, 0.25, 0.9375, 0.2188, 0.9375, 0.2188, 0.875, 0.25, 0.375, 0.25, 0.4375, 0.2188, 0.4375, 0.2188, 0.375, 0.25, 0.8125, 0.25, 0.875, 0.2188, 0.875, 0.2187, 0.8125, 0.2188, 0.0625, 0.2188, 0.125, 0.1875, 0.125, 0.1875, 0.0625, 0.2188, 0.5, 0.2188, 0.5625, 0.1875, 0.5625, 0.1875, 0.5, 0.2188, 0.9375, 0.2031, 1.0, 0.1875, 0.9375, 0.2031, 0.0, 0.2188, 0.0625, 0.1875, 0.0625, 0.2188, 0.4375, 0.2188, 0.5, 0.1875, 0.5, 0.1875, 0.4375, 0.2188, 0.875, 0.2188, 0.9375, 0.1875, 0.9375, 0.1875, 0.875, 0.2188, 0.375, 0.2188, 0.4375, 0.1875, 0.4375, 0.1875, 0.375, 0.2187, 0.8125, 0.2188, 0.875, 0.1875, 0.875, 0.1875, 0.8125, 0.2188, 0.3125, 0.2188, 0.375, 0.1875, 0.375, 0.1875, 0.3125, 0.2188, 0.75, 0.2187, 0.8125, 0.1875, 0.8125, 0.1875, 0.75, 0.2188, 0.25, 0.2188, 0.3125, 0.1875, 0.3125, 0.1875, 0.25, 0.2188, 0.6875, 0.2188, 0.75, 0.1875, 0.75, 0.1875, 0.6875, 0.2187, 0.1875, 0.2188, 0.25, 0.1875, 0.25, 0.1875, 0.1875, 0.2188, 0.625, 0.2188, 0.6875, 0.1875, 0.6875, 0.1875, 0.625, 0.2188, 0.125, 0.2187, 0.1875, 0.1875, 0.1875, 0.1875, 0.125, 0.2188, 0.5625, 0.2188, 0.625, 0.1875, 0.625, 0.1875, 0.5625, 0.1875, 0.25, 0.1875, 0.3125, 0.1562, 0.3125, 0.1563, 0.25, 0.1875, 0.6875, 0.1875, 0.75, 0.1563, 0.75, 0.1562, 0.6875, 0.1875, 0.1875, 0.1875, 0.25, 0.1563, 0.25, 0.1562, 0.1875, 0.1875, 0.625, 0.1875, 0.6875, 0.1562, 0.6875, 0.1563, 0.625, 0.1875, 0.125, 0.1875, 0.1875, 0.1562, 0.1875, 0.1562, 0.125, 0.1875, 0.5625, 0.1875, 0.625, 0.1563, 0.625, 0.1562, 0.5625, 0.1875, 0.0625, 0.1875, 0.125, 0.1562, 0.125, 0.1562, 0.0625, 0.1875, 0.5, 0.1875, 0.5625, 0.1562, 0.5625, 0.1562, 0.5, 0.1875, 0.9375, 0.1719, 1.0, 0.1562, 0.9375, 0.1719, 0.0, 0.1875, 0.0625, 0.1562, 0.0625, 0.1875, 0.4375, 0.1875, 0.5, 0.1562, 0.5, 0.1562, 0.4375, 0.1875, 0.875, 0.1875, 0.9375, 0.1562, 0.9375, 0.1562, 0.875, 0.1875, 0.375, 0.1875, 0.4375, 0.1562, 0.4375, 0.1563, 0.375, 0.1875, 0.8125, 0.1875, 0.875, 0.1562, 0.875, 0.1562, 0.8125, 0.1875, 0.3125, 0.1875, 0.375, 0.1563, 0.375, 0.1562, 0.3125, 0.1875, 0.75, 0.1875, 0.8125, 0.1562, 0.8125, 0.1563, 0.75, 0.1562, 0.9375, 0.1406, 1.0, 0.125, 0.9375, 0.1406, 0.0, 0.1562, 0.0625, 0.125, 0.0625, 0.1562, 0.4375, 0.1562, 0.5, 0.125, 0.5, 0.125, 0.4375, 0.1562, 0.875, 0.1562, 0.9375, 0.125, 0.9375, 0.125, 0.875, 0.1563, 0.375, 0.1562, 0.4375, 0.125, 0.4375, 0.125, 0.375, 0.1562, 0.8125, 0.1562, 0.875, 0.125, 0.875, 0.125, 0.8125, 0.1562, 0.3125, 0.1563, 0.375, 0.125, 0.375, 0.125, 0.3125, 0.1563, 0.75, 0.1562, 0.8125, 0.125, 0.8125, 0.125, 0.75, 0.1563, 0.25, 0.1562, 0.3125, 0.125, 0.3125, 0.125, 0.25, 0.1562, 0.6875, 0.1563, 0.75, 0.125, 0.75, 0.125, 0.6875, 0.1562, 0.1875, 0.1563, 0.25, 0.125, 0.25, 0.125, 0.1875, 0.1563, 0.625, 0.1562, 0.6875, 0.125, 0.6875, 0.125, 0.625, 0.1562, 0.125, 0.1562, 0.1875, 0.125, 0.1875, 0.125, 0.125, 0.1562, 0.5625, 0.1563, 0.625, 0.125, 0.625, 0.125, 0.5625, 0.1562, 0.0625, 0.1562, 0.125, 0.125, 0.125, 0.125, 0.0625, 0.1562, 0.5, 0.1562, 0.5625, 0.125, 0.5625, 0.125, 0.5, 0.125, 0.6875, 0.125, 0.75, 0.09375, 0.75, 0.09375, 0.6875, 0.125, 0.1875, 0.125, 0.25, 0.09375, 0.25, 0.09375, 0.1875, 0.125, 0.625, 0.125, 0.6875, 0.09375, 0.6875, 0.09375, 0.625, 0.125, 0.125, 0.125, 0.1875, 0.09375, 0.1875, 0.09375, 0.125, 0.125, 0.5625, 0.125, 0.625, 0.09375, 0.625, 0.09375, 0.5625, 0.125, 0.0625, 0.125, 0.125, 0.09375, 0.125, 0.09375, 0.0625, 0.125, 0.5, 0.125, 0.5625, 0.09375, 0.5625, 0.09375, 0.5, 0.125, 0.9375, 0.1094, 1.0, 0.09375, 0.9375, 0.1094, 0.0, 0.125, 0.0625, 0.09375, 0.0625, 0.125, 0.4375, 0.125, 0.5, 0.09375, 0.5, 0.09375, 0.4375, 0.125, 0.875, 0.125, 0.9375, 0.09375, 0.9375, 0.09375, 0.875, 0.125, 0.375, 0.125, 0.4375, 0.09375, 0.4375, 0.09375, 0.375, 0.125, 0.8125, 0.125, 0.875, 0.09375, 0.875, 0.09375, 0.8125, 0.125, 0.3125, 0.125, 0.375, 0.09375, 0.375, 0.09375, 0.3125, 0.125, 0.75, 0.125, 0.8125, 0.09375, 0.8125, 0.09375, 0.75, 0.125, 0.25, 0.125, 0.3125, 0.09375, 0.3125, 0.09375, 0.25, 0.09375, 0.4375, 0.09375, 0.5, 0.0625, 0.5, 0.0625, 0.4375, 0.09375, 0.875, 0.09375, 0.9375, 0.0625, 0.9375, 0.0625, 0.875, 0.09375, 0.375, 0.09375, 0.4375, 0.0625, 0.4375, 0.0625, 0.375, 0.09375, 0.8125, 0.09375, 0.875, 0.0625, 0.875, 0.0625, 0.8125, 0.09375, 0.3125, 0.09375, 0.375, 0.0625, 0.375, 0.0625, 0.3125, 0.09375, 0.75, 0.09375, 0.8125, 0.0625, 0.8125, 0.0625, 0.75, 0.09375, 0.25, 0.09375, 0.3125, 0.0625, 0.3125, 0.0625, 0.25, 0.09375, 0.6875, 0.09375, 0.75, 0.0625, 0.75, 0.0625, 0.6875, 0.09375, 0.1875, 0.09375, 0.25, 0.0625, 0.25, 0.0625, 0.1875, 0.09375, 0.625, 0.09375, 0.6875, 0.0625, 0.6875, 0.0625, 0.625, 0.09375, 0.125, 0.09375, 0.1875, 0.0625, 0.1875, 0.0625, 0.125, 0.09375, 0.5625, 0.09375, 0.625, 0.0625, 0.625, 0.0625, 0.5625, 0.09375, 0.0625, 0.09375, 0.125, 0.0625, 0.125, 0.0625, 0.0625, 0.09375, 0.5, 0.09375, 0.5625, 0.0625, 0.5625, 0.0625, 0.5, 0.09375, 0.9375, 0.07812, 1.0, 0.0625, 0.9375, 0.07812, 0.0, 0.09375, 0.0625, 0.0625, 0.0625, 0.0625, 0.1875, 0.0625, 0.25, 0.03125, 0.25, 0.03125, 0.1875, 0.0625, 0.625, 0.0625, 0.6875, 0.03125, 0.6875, 0.03125, 0.625, 0.0625, 0.125, 0.0625, 0.1875, 0.03125, 0.1875, 0.03125, 0.125, 0.0625, 0.5625, 0.0625, 0.625, 0.03125, 0.625, 0.03125, 0.5625, 0.0625, 0.0625, 0.0625, 0.125, 0.03125, 0.125, 0.03125, 0.0625, 0.0625, 0.5, 0.0625, 0.5625, 0.03125, 0.5625, 0.03125, 0.5, 0.0625, 0.9375, 0.04687, 1.0, 0.03125, 0.9375, 0.04687, 0.0, 0.0625, 0.0625, 0.03125, 0.0625, 0.0625, 0.4375, 0.0625, 0.5, 0.03125, 0.5, 0.03125, 0.4375, 0.0625, 0.875, 0.0625, 0.9375, 0.03125, 0.9375, 0.03125, 0.875, 0.0625, 0.375, 0.0625, 0.4375, 0.03125, 0.4375, 0.03125, 0.375, 0.0625, 0.8125, 0.0625, 0.875, 0.03125, 0.875, 0.03125, 0.8125, 0.0625, 0.3125, 0.0625, 0.375, 0.03125, 0.375, 0.03125, 0.3125, 0.0625, 0.75, 0.0625, 0.8125, 0.03125, 0.8125, 0.03125, 0.75, 0.0625, 0.25, 0.0625, 0.3125, 0.03125, 0.3125, 0.03125, 0.25, 0.0625, 0.6875, 0.0625, 0.75, 0.03125, 0.75, 0.03125, 0.6875, 0.03125, 0.875, 0.03125, 0.9375, 0.0, 0.9375, 0.0, 0.875, 0.03125, 0.375, 0.03125, 0.4375, 0.0, 0.4375, 0.0, 0.375, 0.03125, 0.8125, 0.03125, 0.875, 0.0, 0.875, 0.0, 0.8125, 0.03125, 0.3125, 0.03125, 0.375, 0.0, 0.375, 0.0, 0.3125, 0.03125, 0.75, 0.03125, 0.8125, 0.0, 0.8125, 2.98e-08, 0.75, 0.03125, 0.25, 0.03125, 0.3125, 0.0, 0.3125, 2.98e-08, 0.25, 0.03125, 0.6875, 0.03125, 0.75, 2.98e-08, 0.75, 0.0, 0.6875, 0.03125, 0.1875, 0.03125, 0.25, 2.98e-08, 0.25, 0.0, 0.1875, 0.03125, 0.625, 0.03125, 0.6875, 0.0, 0.6875, 0.0, 0.625, 0.03125, 0.125, 0.03125, 0.1875, 0.0, 0.1875, 0.0, 0.125, 0.03125, 0.5625, 0.03125, 0.625, 0.0, 0.625, 0.0, 0.5625, 0.03125, 0.0625, 0.03125, 0.125, 0.0, 0.125, 0.0, 0.0625, 0.03125, 0.5, 0.03125, 0.5625, 0.0, 0.5625, 0.0, 0.5, 0.03125, 0.9375, 0.01562, 1.0, 0.0, 0.9375, 0.01562, 0.0, 0.03125, 0.0625, 0.0, 0.0625, 0.03125, 0.4375, 0.03125, 0.5, 0.0, 0.5, 0.0, 0.4375, 1.0, 0.625, 1.0, 0.6875, 0.9687, 0.6875, 0.9688, 0.625, 1.0, 0.125, 1.0, 0.1875, 0.9687, 0.1875, 0.9687, 0.125, 1.0, 0.5625, 1.0, 0.625, 0.9688, 0.625, 0.9687, 0.5625, 1.0, 0.0625, 1.0, 0.125, 0.9687, 0.125, 0.9687, 0.0625, 1.0, 0.5, 1.0, 0.5625, 0.9687, 0.5625, 0.9687, 0.5, 1.0, 0.9375, 0.9844, 1.0, 0.9687, 0.9375, 0.9844, 0.0, 1.0, 0.0625, 0.9687, 0.0625, 1.0, 0.4375, 1.0, 0.5, 0.9687, 0.5, 0.9687, 0.4375, 1.0, 0.875, 1.0, 0.9375, 0.9687, 0.9375, 0.9687, 0.875, 1.0, 0.375, 1.0, 0.4375, 0.9687, 0.4375, 0.9688, 0.375, 1.0, 0.8125, 1.0, 0.875, 0.9687, 0.875, 0.9687, 0.8125, 1.0, 0.3125, 1.0, 0.375, 0.9688, 0.375, 0.9687, 0.3125, 1.0, 0.75, 1.0, 0.8125, 0.9687, 0.8125, 0.9688, 0.75, 1.0, 0.25, 1.0, 0.3125, 0.9687, 0.3125, 0.9688, 0.25, 1.0, 0.6875, 1.0, 0.75, 0.9688, 0.75, 0.9687, 0.6875, 1.0, 0.1875, 1.0, 0.25, 0.9688, 0.25, 0.9687, 0.1875, 0.9688, 0.375, 0.9687, 0.4375, 0.9375, 0.4375, 0.9375, 0.375, 0.9687, 0.8125, 0.9687, 0.875, 0.9375, 0.875, 0.9375, 0.8125, 0.9687, 0.3125, 0.9688, 0.375, 0.9375, 0.375, 0.9375, 0.3125, 0.9688, 0.75, 0.9687, 0.8125, 0.9375, 0.8125, 0.9375, 0.75, 0.9688, 0.25, 0.9687, 0.3125, 0.9375, 0.3125, 0.9375, 0.25, 0.9687, 0.6875, 0.9688, 0.75, 0.9375, 0.75, 0.9375, 0.6875, 0.9687, 0.1875, 0.9688, 0.25, 0.9375, 0.25, 0.9375, 0.1875, 0.9688, 0.625, 0.9687, 0.6875, 0.9375, 0.6875, 0.9375, 0.625, 0.9687, 0.125, 0.9687, 0.1875, 0.9375, 0.1875, 0.9375, 0.125, 0.9687, 0.5625, 0.9688, 0.625, 0.9375, 0.625, 0.9375, 0.5625, 0.9687, 0.0625, 0.9687, 0.125, 0.9375, 0.125, 0.9375, 0.0625, 0.9687, 0.5, 0.9687, 0.5625, 0.9375, 0.5625, 0.9375, 0.5, 0.9687, 0.9375, 0.9531, 1.0, 0.9375, 0.9375, 0.9531, 0.0, 0.9687, 0.0625, 0.9375, 0.0625, 0.9687, 0.4375, 0.9687, 0.5, 0.9375, 0.5, 0.9375, 0.4375, 0.9687, 0.875, 0.9687, 0.9375, 0.9375, 0.9375, 0.9375, 0.875, 0.9375, 0.125, 0.9375, 0.1875, 0.9062, 0.1875, 0.9062, 0.125, 0.9375, 0.5625, 0.9375, 0.625, 0.9062, 0.625, 0.9062, 0.5625, 0.9375, 0.0625, 0.9375, 0.125, 0.9062, 0.125, 0.9062, 0.0625, 0.9375, 0.5, 0.9375, 0.5625, 0.9062, 0.5625, 0.9062, 0.5, 0.9375, 0.9375, 0.9219, 1.0, 0.9062, 0.9375, 0.9219, 0.0, 0.9375, 0.0625, 0.9062, 0.0625, 0.9375, 0.4375, 0.9375, 0.5, 0.9062, 0.5, 0.9062, 0.4375, 0.9375, 0.875, 0.9375, 0.9375, 0.9062, 0.9375, 0.9062, 0.875, 0.9375, 0.375, 0.9375, 0.4375, 0.9062, 0.4375, 0.9062, 0.375, 0.9375, 0.8125, 0.9375, 0.875, 0.9062, 0.875, 0.9062, 0.8125, 0.9375, 0.3125, 0.9375, 0.375, 0.9062, 0.375, 0.9062, 0.3125, 0.9375, 0.75, 0.9375, 0.8125, 0.9062, 0.8125, 0.9062, 0.75, 0.9375, 0.25, 0.9375, 0.3125, 0.9062, 0.3125, 0.9062, 0.25, 0.9375, 0.6875, 0.9375, 0.75, 0.9062, 0.75, 0.9062, 0.6875, 0.9375, 0.1875, 0.9375, 0.25, 0.9062, 0.25, 0.9062, 0.1875, 0.9375, 0.625, 0.9375, 0.6875, 0.9062, 0.6875, 0.9062, 0.625, 0.9062, 0.3125, 0.9062, 0.375, 0.875, 0.375, 0.875, 0.3125, 0.9062, 0.75, 0.9062, 0.8125, 0.875, 0.8125, 0.875, 0.75, 0.9062, 0.25, 0.9062, 0.3125, 0.875, 0.3125, 0.875, 0.25, 0.9062, 0.6875, 0.9062, 0.75, 0.875, 0.75, 0.875, 0.6875, 0.9062, 0.1875, 0.9062, 0.25, 0.875, 0.25, 0.875, 0.1875, 0.9062, 0.625, 0.9062, 0.6875, 0.875, 0.6875, 0.875, 0.625, 0.9062, 0.125, 0.9062, 0.1875, 0.875, 0.1875, 0.875, 0.125, 0.9062, 0.5625, 0.9062, 0.625, 0.875, 0.625, 0.875, 0.5625, 0.9062, 0.0625, 0.9062, 0.125, 0.875, 0.125, 0.875, 0.0625, 0.9062, 0.5, 0.9062, 0.5625, 0.875, 0.5625, 0.875, 0.5, 0.9062, 0.9375, 0.8906, 1.0, 0.875, 0.9375, 0.8906, 0.0, 0.9062, 0.0625, 0.875, 0.0625, 0.9062, 0.4375, 0.9062, 0.5, 0.875, 0.5, 0.875, 0.4375, 0.9062, 0.875, 0.9062, 0.9375, 0.875, 0.9375, 0.875, 0.875, 0.9062, 0.375, 0.9062, 0.4375, 0.875, 0.4375, 0.875, 0.375, 0.9062, 0.8125, 0.9062, 0.875, 0.875, 0.875, 0.875, 0.8125, 0.875, 0.0625, 0.875, 0.125, 0.8438, 0.125, 0.8437, 0.0625, 0.875, 0.5, 0.875, 0.5625, 0.8437, 0.5625, 0.8438, 0.5, 0.875, 0.9375, 0.8594, 1.0, 0.8437, 0.9375, 0.8594, 0.0, 0.875, 0.0625, 0.8437, 0.0625, 0.875, 0.4375, 0.875, 0.5, 0.8438, 0.5, 0.8437, 0.4375, 0.875, 0.875, 0.875, 0.9375, 0.8437, 0.9375, 0.8438, 0.875, 0.875, 0.375, 0.875, 0.4375, 0.8437, 0.4375, 0.8438, 0.375, 0.875, 0.8125, 0.875, 0.875, 0.8438, 0.875, 0.8437, 0.8125, 0.875, 0.3125, 0.875, 0.375, 0.8438, 0.375, 0.8437, 0.3125, 0.875, 0.75, 0.875, 0.8125, 0.8437, 0.8125, 0.8438, 0.75, 0.875, 0.25, 0.875, 0.3125, 0.8437, 0.3125, 0.8438, 0.25, 0.875, 0.6875, 0.875, 0.75, 0.8438, 0.75, 0.8437, 0.6875, 0.875, 0.1875, 0.875, 0.25, 0.8438, 0.25, 0.8437, 0.1875, 0.875, 0.625, 0.875, 0.6875, 0.8437, 0.6875, 0.8438, 0.625, 0.875, 0.125, 0.875, 0.1875, 0.8437, 0.1875, 0.8438, 0.125, 0.875, 0.5625, 0.875, 0.625, 0.8438, 0.625, 0.8437, 0.5625, 0.8438, 0.75, 0.8437, 0.8125, 0.8125, 0.8125, 0.8125, 0.75, 0.8438, 0.25, 0.8437, 0.3125, 0.8125, 0.3125, 0.8125, 0.25, 0.8437, 0.6875, 0.8438, 0.75, 0.8125, 0.75, 0.8125, 0.6875, 0.8437, 0.1875, 0.8438, 0.25, 0.8125, 0.25, 0.8125, 0.1875, 0.8438, 0.625, 0.8437, 0.6875, 0.8125, 0.6875, 0.8125, 0.625, 0.8438, 0.125, 0.8437, 0.1875, 0.8125, 0.1875, 0.8125, 0.125, 0.8437, 0.5625, 0.8438, 0.625, 0.8125, 0.625, 0.8125, 0.5625, 0.8437, 0.0625, 0.8438, 0.125, 0.8125, 0.125, 0.8125, 0.0625, 0.8438, 0.5, 0.8437, 0.5625, 0.8125, 0.5625, 0.8125, 0.5, 0.8437, 0.9375, 0.8281, 1.0, 0.8125, 0.9375, 0.8281, 0.0, 0.8437, 0.0625, 0.8125, 0.0625, 0.8437, 0.4375, 0.8438, 0.5, 0.8125, 0.5, 0.8125, 0.4375, 0.8438, 0.875, 0.8437, 0.9375, 0.8125, 0.9375, 0.8125, 0.875, 0.8438, 0.375, 0.8437, 0.4375, 0.8125, 0.4375, 0.8125, 0.375, 0.8437, 0.8125, 0.8438, 0.875, 0.8125, 0.875, 0.8125, 0.8125, 0.8437, 0.3125, 0.8438, 0.375, 0.8125, 0.375, 0.8125, 0.3125, 0.8125, 0.5, 0.8125, 0.5625, 0.7812, 0.5625, 0.7812, 0.5, 0.8125, 0.9375, 0.7969, 1.0, 0.7812, 0.9375, 0.7969, 0.0, 0.8125, 0.0625, 0.7812, 0.0625, 0.8125, 0.4375, 0.8125, 0.5, 0.7812, 0.5, 0.7812, 0.4375, 0.8125, 0.875, 0.8125, 0.9375, 0.7812, 0.9375, 0.7812, 0.875, 0.8125, 0.375, 0.8125, 0.4375, 0.7812, 0.4375, 0.7812, 0.375, 0.8125, 0.8125, 0.8125, 0.875, 0.7812, 0.875, 0.7812, 0.8125, 0.8125, 0.3125, 0.8125, 0.375, 0.7812, 0.375, 0.7812, 0.3125, 0.8125, 0.75, 0.8125, 0.8125, 0.7812, 0.8125, 0.7812, 0.75, 0.8125, 0.25, 0.8125, 0.3125, 0.7812, 0.3125, 0.7812, 0.25, 0.8125, 0.6875, 0.8125, 0.75, 0.7812, 0.75, 0.7812, 0.6875, 0.8125, 0.1875, 0.8125, 0.25, 0.7812, 0.25, 0.7812, 0.1875, 0.8125, 0.625, 0.8125, 0.6875, 0.7812, 0.6875, 0.7812, 0.625, 0.8125, 0.125, 0.8125, 0.1875, 0.7812, 0.1875, 0.7812, 0.125, 0.8125, 0.5625, 0.8125, 0.625, 0.7812, 0.625, 0.7812, 0.5625, 0.8125, 0.0625, 0.8125, 0.125, 0.7812, 0.125, 0.7812, 0.0625, 0.7812, 0.25, 0.7812, 0.3125, 0.75, 0.3125, 0.75, 0.25, 0.7812, 0.6875, 0.7812, 0.75, 0.75, 0.75, 0.75, 0.6875, 0.7812, 0.1875, 0.7812, 0.25, 0.75, 0.25, 0.75, 0.1875, 0.7812, 0.625, 0.7812, 0.6875, 0.75, 0.6875, 0.75, 0.625, 0.7812, 0.125, 0.7812, 0.1875, 0.75, 0.1875, 0.75, 0.125, 0.7812, 0.5625, 0.7812, 0.625, 0.75, 0.625, 0.75, 0.5625, 0.7812, 0.0625, 0.7812, 0.125, 0.75, 0.125, 0.75, 0.0625, 0.7812, 0.5, 0.7812, 0.5625, 0.75, 0.5625, 0.75, 0.5, 0.7812, 0.9375, 0.7656, 1.0, 0.75, 0.9375, 0.7656, 0.0, 0.7812, 0.0625, 0.75, 0.0625, 0.7812, 0.4375, 0.7812, 0.5, 0.75, 0.5, 0.75, 0.4375, 0.7812, 0.875, 0.7812, 0.9375, 0.75, 0.9375, 0.75, 0.875, 0.7812, 0.375, 0.7812, 0.4375, 0.75, 0.4375, 0.75, 0.375, 0.7812, 0.8125, 0.7812, 0.875, 0.75, 0.875, 0.75, 0.8125, 0.7812, 0.3125, 0.7812, 0.375, 0.75, 0.375, 0.75, 0.3125, 0.7812, 0.75, 0.7812, 0.8125, 0.75, 0.8125, 0.75, 0.75])
me_sphere_001.update()
me_vert_040 = bpy.data.meshes.new('Vert.040')
me_vert_040.from_pydata([(1.0, 1.0, 3.0), (1.0, 3.0, 1.0), (1.0, -1.0, 1.0), (1.0, 1.0, -1.0), (3.0, 1.0, 1.0), (0.0, 0.0, 2.0), (2.0, 0.0, 2.0), (2.0, 2.0, 2.0), (2.0, 2.0, 0.0), (0.0, 0.0, 0.0), (2.0, 0.0, 0.0), (0.0, 2.0, 0.0), (1.0, 1.0, 1.0), (-1.0, 1.0, 1.0), (0.0, 2.0, 2.0)], [(5, 9), (9, 10), (2, 12), (12, 13), (3, 12), (9, 12), (2, 9), (9, 13), (5, 13), (9, 11), (3, 9), (3, 10), (3, 11), (13, 14), (11, 13), (3, 8)], [])
me_vert_040.update()
me_vert_041 = bpy.data.meshes.new('Vert.041')
me_vert_041.from_pydata([(1.0, 1.0, 3.0), (1.0, 3.0, 1.0), (1.0, -1.0, 1.0), (1.0, 1.0, -1.0), (3.0, 1.0, 1.0), (0.0, 0.0, 2.0), (2.0, 0.0, 2.0), (2.0, 2.0, 2.0), (2.0, 2.0, 0.0), (0.0, 0.0, 0.0), (2.0, 0.0, 0.0), (0.0, 2.0, 0.0), (1.0, 1.0, 1.0), (-1.0, 1.0, 1.0), (0.0, 2.0, 2.0)], [(5, 9), (9, 10), (2, 12), (12, 13), (3, 12), (9, 12), (2, 9), (9, 13), (5, 13), (9, 11), (3, 9), (3, 10), (3, 11), (13, 14), (11, 13), (2, 5), (2, 10), (2, 6), (3, 8)], [])
me_vert_041.update()
me_vert_042 = bpy.data.meshes.new('Vert.042')
me_vert_042.from_pydata([(1.0, 1.0, 3.0), (1.0, 3.0, 1.0), (1.0, -1.0, 1.0), (1.0, 1.0, -1.0), (3.0, 1.0, 1.0), (0.0, 0.0, 2.0), (2.0, 0.0, 2.0), (2.0, 2.0, 2.0), (2.0, 2.0, 0.0), (0.0, 0.0, 0.0), (2.0, 0.0, 0.0), (0.0, 2.0, 0.0), (1.0, 1.0, 1.0), (-1.0, 1.0, 1.0), (0.0, 2.0, 2.0)], [(5, 9), (9, 10), (2, 12), (12, 13), (3, 12), (9, 12), (2, 9), (9, 13), (5, 13), (9, 11), (3, 9), (3, 10), (3, 11), (13, 14), (11, 13), (3, 8), (2, 5), (5, 12), (5, 14), (11, 14), (8, 11), (8, 12), (11, 12), (8, 10), (10, 12), (2, 10), (2, 6), (5, 6), (6, 10), (0, 5), (0, 14), (0, 6), (6, 12), (12, 14), (0, 12), (1, 11), (1, 8), (1, 12), (1, 14), (1, 7), (7, 14), (7, 12), (0, 7), (6, 7), (7, 8), (4, 12), (4, 8), (4, 10), (4, 6), (4, 7)], [])
me_vert_042.update()
me_vert_046 = bpy.data.meshes.new('Vert.046')
me_vert_046.from_pydata([(1.0, 1.0, 3.0), (1.0, 3.0, 1.0), (1.0, -1.0, 1.0), (1.0, 1.0, -1.0), (3.0, 1.0, 1.0), (0.0, 0.0, 2.0), (2.0, 0.0, 2.0), (2.0, 2.0, 2.0), (2.0, 2.0, 0.0), (0.0, 0.0, 0.0), (2.0, 0.0, 0.0), (0.0, 2.0, 0.0), (1.0, 1.0, 1.0), (-1.0, 1.0, 1.0), (0.0, 2.0, 2.0)], [(5, 9), (9, 10), (2, 12), (12, 13), (3, 12), (9, 12), (2, 9), (9, 13), (5, 13), (9, 11), (3, 9), (3, 10), (3, 11), (13, 14), (11, 13), (3, 8), (2, 5), (5, 12), (5, 14), (11, 14), (8, 11), (8, 12), (11, 12), (8, 10), (10, 12), (2, 10), (2, 6), (5, 6), (6, 10), (0, 5), (0, 14), (0, 6), (6, 12), (12, 14), (0, 12), (1, 11), (1, 8), (1, 12), (1, 14), (1, 7), (7, 14), (7, 12), (0, 7), (6, 7), (7, 8), (4, 12), (4, 8), (4, 10), (4, 6), (4, 7)], [])
me_vert_046.update()
me_cube_029 = bpy.data.meshes.new('Cube.029')
me_cube_029.from_pydata([(-1.0, -1.0, 1.0), (1.0, -1.0, 1.0), (1.0, 1.0, -1.0), (1.0, 1.0, 1.0)], [], [(2, 3, 1), (1, 3, 0), (2, 0, 3), (1, 0, 2)])
_uv = me_cube_029.uv_layers.new(name='UVMap')
_uv.uv.foreach_set('vector', [0.375, 0.5, 0.625, 0.5, 0.625, 0.75, 0.625, 0.75, 0.625, 0.5, 0.875, 0.75, 0.375, 0.5, 0.875, 0.75, 0.625, 0.5, 0.625, 0.75, 0.875, 0.75, 0.375, 0.5])
me_cube_029.update()
me_cube_025 = bpy.data.meshes.new('Cube.025')
me_cube_025.from_pydata([(-1.0, -1.0, -1.0), (-1.0, -1.0, 1.0), (-1.0, 1.0, -1.0), (1.0, 1.0, -1.0)], [], [(0, 1, 2), (2, 3, 0), (2, 1, 3), (0, 3, 1)])
_uv = me_cube_025.uv_layers.new(name='UVMap')
_uv.uv.foreach_set('vector', [0.375, 0.0, 0.625, 0.0, 0.375, 0.25, 0.125, 0.5, 0.375, 0.5, 0.125, 0.75, 0.375, 0.25, 0.625, 0.0, 0.375, 0.5, 0.125, 0.75, 0.375, 0.5, 0.625, 0.0])
me_cube_025.update()
me_cube_026 = bpy.data.meshes.new('Cube.026')
me_cube_026.from_pydata([(-1.0, -1.0, 1.0), (-1.0, 1.0, -1.0), (-1.0, 1.0, 1.0), (1.0, 1.0, -1.0)], [], [(0, 2, 1), (1, 2, 3), (1, 3, 0), (0, 3, 2)])
_uv = me_cube_026.uv_layers.new(name='UVMap')
_uv.uv.foreach_set('vector', [0.625, 0.0, 0.625, 0.25, 0.375, 0.25, 0.375, 0.25, 0.625, 0.25, 0.375, 0.5, 0.375, 0.25, 0.375, 0.5, 0.625, 0.0, 0.625, 0.0, 0.375, 0.5, 0.625, 0.25])
me_cube_026.update()
me_cube_028 = bpy.data.meshes.new('Cube.028')
me_cube_028.from_pydata([(-1.0, -1.0, 1.0), (1.0, -1.0, -1.0), (1.0, -1.0, 1.0), (1.0, 1.0, -1.0)], [], [(1, 2, 0), (1, 3, 2), (2, 3, 0), (3, 1, 0)])
_uv = me_cube_028.uv_layers.new(name='UVMap')
_uv.uv.foreach_set('vector', [0.375, 0.75, 0.625, 0.75, 0.625, 1.0, 0.375, 0.75, 0.375, 0.5, 0.625, 0.75, 0.625, 0.75, 0.375, 0.5, 0.625, 1.0, 0.375, 0.5, 0.375, 0.75, 0.625, 1.0])
me_cube_028.update()
me_cube_024 = bpy.data.meshes.new('Cube.024')
me_cube_024.from_pydata([(-1.0, -1.0, 1.0), (-1.0, 1.0, 1.0), (1.0, 1.0, -1.0), (1.0, 1.0, 1.0)], [], [(1, 3, 2), (3, 1, 0), (2, 3, 0), (0, 1, 2)])
_uv = me_cube_024.uv_layers.new(name='UVMap')
_uv.uv.foreach_set('vector', [0.625, 0.25, 0.625, 0.5, 0.375, 0.5, 0.625, 0.5, 0.875, 0.5, 0.875, 0.75, 0.375, 0.5, 0.625, 0.5, 0.875, 0.75, 0.875, 0.75, 0.625, 0.25, 0.375, 0.5])
me_cube_024.update()
me_cube_027 = bpy.data.meshes.new('Cube.027')
me_cube_027.from_pydata([(-1.0, -1.0, -1.0), (-1.0, -1.0, 1.0), (1.0, -1.0, -1.0), (1.0, 1.0, -1.0)], [], [(3, 2, 0), (0, 2, 1), (0, 1, 3), (3, 1, 2)])
_uv = me_cube_027.uv_layers.new(name='UVMap')
_uv.uv.foreach_set('vector', [0.375, 0.5, 0.375, 0.75, 0.125, 0.75, 0.375, 1.0, 0.375, 0.75, 0.625, 1.0, 0.125, 0.75, 0.625, 1.0, 0.375, 0.5, 0.375, 0.5, 0.625, 1.0, 0.375, 0.75])
me_cube_027.update()

# ---- objects
ob_samplepoints = bpy.data.objects.new('SamplePoints', me_vert)
ob_tetra10 = bpy.data.objects.new('Tetra10', me_vert_001)
ob_tetra11 = bpy.data.objects.new('Tetra11', me_vert_003)
ob_tetra12 = bpy.data.objects.new('Tetra12', me_vert_004)
ob_tetra13 = bpy.data.objects.new('Tetra13', me_vert_005)
ob_samplecube = bpy.data.objects.new('SampleCube', me_cube_001)
ob_sampleplanesdiag = bpy.data.objects.new('SamplePlanesDiag', me_plane_002)
ob_sampleplanescubic = bpy.data.objects.new('SamplePlanesCubic', me_plane_003)
ob_tetra14 = bpy.data.objects.new('Tetra14', me_vert_007)
ob_tetra15 = bpy.data.objects.new('Tetra15', me_vert_008)
ob_tetra16 = bpy.data.objects.new('Tetra16', me_vert_009)
ob_tetra17 = bpy.data.objects.new('Tetra17', me_vert_010)
ob_tetra18 = bpy.data.objects.new('Tetra18', me_vert_011)
ob_tetra19 = bpy.data.objects.new('Tetra19', me_vert_012)
ob_tetra20 = bpy.data.objects.new('Tetra20', me_vert_013)
ob_tetra21 = bpy.data.objects.new('Tetra21', me_vert_014)
ob_tetra14_001 = bpy.data.objects.new('Tetra14.001', me_vert_002)
ob_tetra15_001 = bpy.data.objects.new('Tetra15.001', me_vert_006)
ob_tetra16_001 = bpy.data.objects.new('Tetra16.001', me_vert_015)
ob_tetra17_001 = bpy.data.objects.new('Tetra17.001', me_vert_016)
ob_tetra10_001 = bpy.data.objects.new('Tetra10.001', me_vert_017)
ob_tetra11_001 = bpy.data.objects.new('Tetra11.001', me_vert_018)
ob_tetra12_001 = bpy.data.objects.new('Tetra12.001', me_vert_019)
ob_tetra13_001 = bpy.data.objects.new('Tetra13.001', me_vert_020)
ob_tetra10_002 = bpy.data.objects.new('Tetra10.002', me_vert_021)
ob_tetra11_002 = bpy.data.objects.new('Tetra11.002', me_vert_022)
ob_tetra12_002 = bpy.data.objects.new('Tetra12.002', me_vert_023)
ob_tetra13_002 = bpy.data.objects.new('Tetra13.002', me_vert_024)
ob_tetra14_002 = bpy.data.objects.new('Tetra14.002', me_vert_025)
ob_tetra16_002 = bpy.data.objects.new('Tetra16.002', me_vert_026)
ob_tetra17_002 = bpy.data.objects.new('Tetra17.002', me_vert_027)
ob_tetra10_003 = bpy.data.objects.new('Tetra10.003', me_vert_028)
ob_tetra11_003 = bpy.data.objects.new('Tetra11.003', me_vert_029)
ob_tetra12_003 = bpy.data.objects.new('Tetra12.003', me_vert_030)
ob_tetra13_003 = bpy.data.objects.new('Tetra13.003', me_vert_031)
ob_tetra14_003 = bpy.data.objects.new('Tetra14.003', me_vert_032)
ob_tetra16_003 = bpy.data.objects.new('Tetra16.003', me_vert_033)
ob_tetra17_003 = bpy.data.objects.new('Tetra17.003', me_vert_034)
ob_tetra10_004 = bpy.data.objects.new('Tetra10.004', me_vert_035)
ob_tetra11_004 = bpy.data.objects.new('Tetra11.004', me_vert_036)
ob_tetra12_004 = bpy.data.objects.new('Tetra12.004', me_vert_037)
ob_tetra13_004 = bpy.data.objects.new('Tetra13.004', me_vert_038)
ob_sampletestgrid = bpy.data.objects.new('SampleTestGrid', me_vert_039)
ob_sphere = bpy.data.objects.new('Sphere', me_sphere_001)
ob_samplepoints_002 = bpy.data.objects.new('SamplePoints.002', me_vert_040)
ob_samplepoints_003 = bpy.data.objects.new('SamplePoints.003', me_vert_040)
ob_samplepoints_001 = bpy.data.objects.new('SamplePoints.001', me_vert_041)
ob_samplepoints_004 = bpy.data.objects.new('SamplePoints.004', me_vert_041)
ob_samplepoints_005 = bpy.data.objects.new('SamplePoints.005', me_vert_041)
ob_samplepoints_006 = bpy.data.objects.new('SamplePoints.006', me_vert_041)
ob_samplepoints_007 = bpy.data.objects.new('SamplePoints.007', me_vert_042)
ob_samplepoints_008 = bpy.data.objects.new('SamplePoints.008', me_vert_041)
ob_samplepoints_009 = bpy.data.objects.new('SamplePoints.009', me_vert_041)
ob_samplepoints_010 = bpy.data.objects.new('SamplePoints.010', me_vert_041)
ob_samplepoints_011 = bpy.data.objects.new('SamplePoints.011', me_vert_041)
ob_samplepoints_012 = bpy.data.objects.new('SamplePoints.012', me_vert_041)
ob_samplepoints_013 = bpy.data.objects.new('SamplePoints.013', me_vert_041)
ob_samplepoints_014 = bpy.data.objects.new('SamplePoints.014', me_vert_041)
ob_samplepoints_015 = bpy.data.objects.new('SamplePoints.015', me_vert_041)
ob_samplepoints_016 = bpy.data.objects.new('SamplePoints.016', me_vert_041)
ob_samplepoints_017 = bpy.data.objects.new('SamplePoints.017', me_vert_041)
ob_samplepoints_018 = bpy.data.objects.new('SamplePoints.018', me_vert_041)
ob_samplepoints_019 = bpy.data.objects.new('SamplePoints.019', me_vert_041)
ob_samplepoints_020 = bpy.data.objects.new('SamplePoints.020', me_vert_041)
ob_samplepoints_021 = bpy.data.objects.new('SamplePoints.021', me_vert_041)
ob_samplepoints_022 = bpy.data.objects.new('SamplePoints.022', me_vert_041)
ob_samplepoints_023 = bpy.data.objects.new('SamplePoints.023', me_vert_041)
ob_samplepoints_024 = bpy.data.objects.new('SamplePoints.024', me_vert_041)
ob_samplepoints_025 = bpy.data.objects.new('SamplePoints.025', me_vert_041)
ob_samplepoints_026 = bpy.data.objects.new('SamplePoints.026', me_vert_041)
ob_samplepoints_027 = bpy.data.objects.new('SamplePoints.027', me_vert_041)
ob_samplepoints_028 = bpy.data.objects.new('SamplePoints.028', me_vert_041)
ob_samplepoints_029 = bpy.data.objects.new('SamplePoints.029', me_vert_041)
ob_samplepoints_030 = bpy.data.objects.new('SamplePoints.030', me_vert_041)
ob_samplepoints_031 = bpy.data.objects.new('SamplePoints.031', me_vert_046)
ob_tetra0 = bpy.data.objects.new('Tetra0', me_cube_029)
ob_tetra1 = bpy.data.objects.new('Tetra1', me_cube_025)
ob_tetra2 = bpy.data.objects.new('Tetra2', me_cube_026)
ob_tetra3 = bpy.data.objects.new('Tetra3', me_cube_028)
ob_tetra4 = bpy.data.objects.new('Tetra4', me_cube_024)
ob_tetra5 = bpy.data.objects.new('Tetra5', me_cube_027)

# ---- transforms, parenting, visibility, modifiers, constraints
ob_samplepoints.location = (0.0, 4.0, 0.0)
ob_tetra10.location = (0.0, 4.0, 0.0)
ob_tetra11.location = (0.0, 4.0, 0.0)
ob_tetra11.scale = (1.0, -1.0, 1.0)
ob_tetra12.location = (0.0, 4.0, 0.0)
ob_tetra12.rotation_euler = (1.571, -0.0, 0.0)
ob_tetra13.location = (0.0, 4.0, 0.0)
ob_tetra13.rotation_euler = (1.571, -0.0, 0.0)
ob_tetra13.scale = (1.0, -1.0, 1.0)
ob_samplecube.location = (0.0, 4.0, 0.0)
ob_sampleplanesdiag.location = (-0.5842, 4.0, 0.0)
ob_sampleplanesdiag.rotation_euler = (-0.0, 2.356, -0.0)
ob_sampleplanescubic.location = (0.0, 4.0, 0.0)
ob_sampleplanescubic.rotation_euler = (-0.0, 1.571, 0.0)
ob_tetra14.location = (0.0, 4.0, 0.0)
ob_tetra14.rotation_euler = (0.0, -0.0, 1.571)
ob_tetra15.location = (0.0, 4.0, 0.0)
ob_tetra15.rotation_euler = (0.0, -0.0, 1.571)
ob_tetra15.scale = (1.0, -1.0, 1.0)
ob_tetra16.location = (0.0, 4.0, 0.0)
ob_tetra16.rotation_euler = (1.571, -0.0, 1.571)
ob_tetra17.location = (0.0, 4.0, 0.0)
ob_tetra17.rotation_euler = (1.571, -0.0, 1.571)
ob_tetra17.scale = (1.0, -1.0, 1.0)
ob_tetra18.location = (0.0, 4.0, 0.0)
ob_tetra18.rotation_euler = (1.571, -1.571, 0.0)
ob_tetra19.location = (0.0, 4.0, 0.0)
ob_tetra19.rotation_euler = (1.571, -1.571, 0.0)
ob_tetra19.scale = (1.0, -1.0, 1.0)
ob_tetra20.location = (0.0, 4.0, 0.0)
ob_tetra20.rotation_euler = (3.142, -1.571, 0.0)
ob_tetra21.location = (0.0, 4.0, 0.0)
ob_tetra21.rotation_euler = (3.142, -1.571, 0.0)
ob_tetra21.scale = (1.0, -1.0, 1.0)
ob_tetra14_001.location = (2.0, 4.0, 0.0)
ob_tetra14_001.rotation_euler = (0.0, -0.0, 1.571)
ob_tetra15_001.location = (2.0, 4.0, 0.0)
ob_tetra15_001.rotation_euler = (0.0, -0.0, 1.571)
ob_tetra15_001.scale = (1.0, -1.0, 1.0)
ob_tetra16_001.location = (2.0, 4.0, 0.0)
ob_tetra16_001.rotation_euler = (1.571, -0.0, 1.571)
ob_tetra17_001.location = (2.0, 4.0, 0.0)
ob_tetra17_001.rotation_euler = (1.571, -0.0, 1.571)
ob_tetra17_001.scale = (1.0, -1.0, 1.0)
ob_tetra10_001.location = (2.0, 4.0, 0.0)
ob_tetra11_001.location = (2.0, 4.0, 0.0)
ob_tetra11_001.scale = (1.0, -1.0, 1.0)
ob_tetra12_001.location = (2.0, 4.0, 0.0)
ob_tetra12_001.rotation_euler = (1.571, -0.0, 0.0)
ob_tetra13_001.location = (2.0, 4.0, 0.0)
ob_tetra13_001.rotation_euler = (1.571, -0.0, 0.0)
ob_tetra13_001.scale = (1.0, -1.0, 1.0)
ob_tetra10_002.location = (4.0, 4.0, 0.0)
ob_tetra11_002.location = (4.0, 4.0, 0.0)
ob_tetra11_002.scale = (1.0, -1.0, 1.0)
ob_tetra12_002.location = (4.0, 4.0, 0.0)
ob_tetra12_002.rotation_euler = (1.571, -0.0, 0.0)
ob_tetra13_002.location = (4.0, 4.0, 0.0)
ob_tetra13_002.rotation_euler = (1.571, -0.0, 0.0)
ob_tetra13_002.scale = (1.0, -1.0, 1.0)
ob_tetra14_002.location = (4.0, 4.0, 0.0)
ob_tetra14_002.rotation_euler = (0.0, -0.0, 1.571)
ob_tetra16_002.location = (4.0, 4.0, 0.0)
ob_tetra16_002.rotation_euler = (1.571, -0.0, 1.571)
ob_tetra17_002.location = (4.0, 4.0, 0.0)
ob_tetra17_002.rotation_euler = (1.571, -0.0, 1.571)
ob_tetra17_002.scale = (1.0, -1.0, 1.0)
ob_tetra10_003.location = (6.0, 4.0, 0.0)
ob_tetra11_003.location = (6.0, 4.0, 0.0)
ob_tetra11_003.scale = (1.0, -1.0, 1.0)
ob_tetra12_003.location = (6.0, 4.0, 0.0)
ob_tetra12_003.rotation_euler = (1.571, -0.0, 0.0)
ob_tetra13_003.location = (6.0, 4.0, 0.0)
ob_tetra13_003.rotation_euler = (1.571, -0.0, 0.0)
ob_tetra13_003.scale = (1.0, -1.0, 1.0)
ob_tetra14_003.location = (6.0, 4.0, 0.0)
ob_tetra14_003.rotation_euler = (0.0, -0.0, 1.571)
ob_tetra16_003.location = (6.0, 4.0, 0.0)
ob_tetra16_003.rotation_euler = (1.571, -0.0, 1.571)
ob_tetra17_003.location = (6.0, 4.0, 0.0)
ob_tetra17_003.rotation_euler = (1.571, -0.0, 1.571)
ob_tetra17_003.scale = (1.0, -1.0, 1.0)
ob_tetra10_004.location = (8.0, 4.0, 0.0)
ob_tetra11_004.location = (8.0, 4.0, 0.0)
ob_tetra11_004.scale = (1.0, -1.0, 1.0)
ob_tetra12_004.location = (8.0, 4.0, 0.0)
ob_tetra12_004.rotation_euler = (1.571, -0.0, 0.0)
ob_tetra13_004.location = (8.0, 4.0, 0.0)
ob_tetra13_004.rotation_euler = (1.571, -0.0, 0.0)
ob_tetra13_004.scale = (1.0, -1.0, 1.0)
ob_sampletestgrid.location = (0.0, 12.0, 0.0)
_vg = ob_sampletestgrid.vertex_groups.new(name='Unnecessary')
ob_sphere.location = (3.0, 15.0, 3.0)
ob_samplepoints_002.location = (0.0, 12.0, 0.0)
_vg = ob_samplepoints_002.vertex_groups.new(name='Unnecessary')
ob_samplepoints_003.location = (0.0, 16.0, 0.0)
_vg = ob_samplepoints_003.vertex_groups.new(name='Unnecessary')
ob_samplepoints_001.location = (-4.0, 12.0, 0.0)
_vg = ob_samplepoints_001.vertex_groups.new(name='Unnecessary')
ob_samplepoints_004.location = (-2.0, 12.0, 0.0)
_vg = ob_samplepoints_004.vertex_groups.new(name='Unnecessary')
ob_samplepoints_005.location = (-4.0, 14.0, 0.0)
_vg = ob_samplepoints_005.vertex_groups.new(name='Unnecessary')
ob_samplepoints_006.location = (-2.0, 14.0, 0.0)
_vg = ob_samplepoints_006.vertex_groups.new(name='Unnecessary')
ob_samplepoints_007.location = (-12.0, 12.0, 0.0)
_vg = ob_samplepoints_007.vertex_groups.new(name='Unnecessary')
ob_samplepoints_008.location = (-4.0, 12.0, 2.0)
_vg = ob_samplepoints_008.vertex_groups.new(name='Unnecessary')
ob_samplepoints_009.location = (-2.0, 12.0, 2.0)
_vg = ob_samplepoints_009.vertex_groups.new(name='Unnecessary')
ob_samplepoints_010.location = (-4.0, 14.0, 2.0)
_vg = ob_samplepoints_010.vertex_groups.new(name='Unnecessary')
ob_samplepoints_011.location = (-2.0, 14.0, 2.0)
_vg = ob_samplepoints_011.vertex_groups.new(name='Unnecessary')
ob_samplepoints_012.location = (0.0, 12.0, 0.0)
_vg = ob_samplepoints_012.vertex_groups.new(name='Unnecessary')
ob_samplepoints_013.location = (0.0, 14.0, 0.0)
_vg = ob_samplepoints_013.vertex_groups.new(name='Unnecessary')
ob_samplepoints_014.location = (0.0, 12.0, 2.0)
_vg = ob_samplepoints_014.vertex_groups.new(name='Unnecessary')
ob_samplepoints_015.location = (0.0, 14.0, 2.0)
_vg = ob_samplepoints_015.vertex_groups.new(name='Unnecessary')
ob_samplepoints_016.location = (-4.0, 12.0, 4.0)
_vg = ob_samplepoints_016.vertex_groups.new(name='Unnecessary')
ob_samplepoints_017.location = (-2.0, 12.0, 4.0)
_vg = ob_samplepoints_017.vertex_groups.new(name='Unnecessary')
ob_samplepoints_018.location = (-4.0, 14.0, 4.0)
_vg = ob_samplepoints_018.vertex_groups.new(name='Unnecessary')
ob_samplepoints_019.location = (-2.0, 14.0, 4.0)
_vg = ob_samplepoints_019.vertex_groups.new(name='Unnecessary')
ob_samplepoints_020.location = (0.0, 12.0, 4.0)
_vg = ob_samplepoints_020.vertex_groups.new(name='Unnecessary')
ob_samplepoints_021.location = (0.0, 14.0, 4.0)
_vg = ob_samplepoints_021.vertex_groups.new(name='Unnecessary')
ob_samplepoints_022.location = (-4.0, 16.0, 0.0)
_vg = ob_samplepoints_022.vertex_groups.new(name='Unnecessary')
ob_samplepoints_023.location = (-2.0, 16.0, 0.0)
_vg = ob_samplepoints_023.vertex_groups.new(name='Unnecessary')
ob_samplepoints_024.location = (-4.0, 16.0, 2.0)
_vg = ob_samplepoints_024.vertex_groups.new(name='Unnecessary')
ob_samplepoints_025.location = (-2.0, 16.0, 2.0)
_vg = ob_samplepoints_025.vertex_groups.new(name='Unnecessary')
ob_samplepoints_026.location = (0.0, 16.0, 0.0)
_vg = ob_samplepoints_026.vertex_groups.new(name='Unnecessary')
ob_samplepoints_027.location = (0.0, 16.0, 2.0)
_vg = ob_samplepoints_027.vertex_groups.new(name='Unnecessary')
ob_samplepoints_028.location = (-4.0, 16.0, 4.0)
_vg = ob_samplepoints_028.vertex_groups.new(name='Unnecessary')
ob_samplepoints_029.location = (-2.0, 16.0, 4.0)
_vg = ob_samplepoints_029.vertex_groups.new(name='Unnecessary')
ob_samplepoints_030.location = (0.0, 16.0, 4.0)
_vg = ob_samplepoints_030.vertex_groups.new(name='Unnecessary')
ob_samplepoints_031.location = (-18.0, 12.0, 0.0)
ob_samplepoints_031.rotation_euler = (0.0, -0.7854, 0.0)
_vg = ob_samplepoints_031.vertex_groups.new(name='Unnecessary')
ob_tetra0.location = (0.0, -4.0, 0.0)
ob_tetra1.location = (0.0, -4.0, 0.0)
ob_tetra2.location = (0.0, -4.0, 0.0)
ob_tetra3.location = (0.0, -4.0, 0.0)
ob_tetra4.location = (0.0, -4.0, 0.0)
ob_tetra5.location = (0.0, -4.0, 0.0)

# ---- collection membership
col_body_centered.objects.link(ob_samplepoints)
col_body_centered.objects.link(ob_tetra10)
col_body_centered.objects.link(ob_tetra11)
col_body_centered.objects.link(ob_tetra12)
col_body_centered.objects.link(ob_tetra13)
col_body_centered.objects.link(ob_samplecube)
col_body_centered.objects.link(ob_sampleplanesdiag)
col_body_centered.objects.link(ob_sampleplanescubic)
col_body_centered.objects.link(ob_tetra14)
col_body_centered.objects.link(ob_tetra15)
col_body_centered.objects.link(ob_tetra16)
col_body_centered.objects.link(ob_tetra17)
col_body_centered.objects.link(ob_tetra18)
col_body_centered.objects.link(ob_tetra19)
col_body_centered.objects.link(ob_tetra20)
col_body_centered.objects.link(ob_tetra21)
col_body_centered.objects.link(ob_tetra14_001)
col_body_centered.objects.link(ob_tetra15_001)
col_body_centered.objects.link(ob_tetra16_001)
col_body_centered.objects.link(ob_tetra17_001)
col_body_centered.objects.link(ob_tetra10_001)
col_body_centered.objects.link(ob_tetra11_001)
col_body_centered.objects.link(ob_tetra12_001)
col_body_centered.objects.link(ob_tetra13_001)
col_body_centered.objects.link(ob_tetra10_002)
col_body_centered.objects.link(ob_tetra11_002)
col_body_centered.objects.link(ob_tetra12_002)
col_body_centered.objects.link(ob_tetra13_002)
col_body_centered.objects.link(ob_tetra14_002)
col_body_centered.objects.link(ob_tetra16_002)
col_body_centered.objects.link(ob_tetra17_002)
col_body_centered.objects.link(ob_tetra10_003)
col_body_centered.objects.link(ob_tetra11_003)
col_body_centered.objects.link(ob_tetra12_003)
col_body_centered.objects.link(ob_tetra13_003)
col_body_centered.objects.link(ob_tetra14_003)
col_body_centered.objects.link(ob_tetra16_003)
col_body_centered.objects.link(ob_tetra17_003)
col_body_centered.objects.link(ob_tetra10_004)
col_body_centered.objects.link(ob_tetra11_004)
col_body_centered.objects.link(ob_tetra12_004)
col_body_centered.objects.link(ob_tetra13_004)
col_body_centered.objects.link(ob_sampletestgrid)
col_body_centered.objects.link(ob_sphere)
col_body_centered.objects.link(ob_samplepoints_002)
col_body_centered.objects.link(ob_samplepoints_003)
col_body_centered.objects.link(ob_samplepoints_001)
col_body_centered.objects.link(ob_samplepoints_004)
col_body_centered.objects.link(ob_samplepoints_005)
col_body_centered.objects.link(ob_samplepoints_006)
col_body_centered.objects.link(ob_samplepoints_007)
col_body_centered.objects.link(ob_samplepoints_008)
col_body_centered.objects.link(ob_samplepoints_009)
col_body_centered.objects.link(ob_samplepoints_010)
col_body_centered.objects.link(ob_samplepoints_011)
col_body_centered.objects.link(ob_samplepoints_012)
col_body_centered.objects.link(ob_samplepoints_013)
col_body_centered.objects.link(ob_samplepoints_014)
col_body_centered.objects.link(ob_samplepoints_015)
col_body_centered.objects.link(ob_samplepoints_016)
col_body_centered.objects.link(ob_samplepoints_017)
col_body_centered.objects.link(ob_samplepoints_018)
col_body_centered.objects.link(ob_samplepoints_019)
col_body_centered.objects.link(ob_samplepoints_020)
col_body_centered.objects.link(ob_samplepoints_021)
col_body_centered.objects.link(ob_samplepoints_022)
col_body_centered.objects.link(ob_samplepoints_023)
col_body_centered.objects.link(ob_samplepoints_024)
col_body_centered.objects.link(ob_samplepoints_025)
col_body_centered.objects.link(ob_samplepoints_026)
col_body_centered.objects.link(ob_samplepoints_027)
col_body_centered.objects.link(ob_samplepoints_028)
col_body_centered.objects.link(ob_samplepoints_029)
col_body_centered.objects.link(ob_samplepoints_030)
col_body_centered.objects.link(ob_samplepoints_031)
col_simple_cubic.objects.link(ob_tetra0)
col_simple_cubic.objects.link(ob_tetra1)
col_simple_cubic.objects.link(ob_tetra2)
col_simple_cubic.objects.link(ob_tetra3)
col_simple_cubic.objects.link(ob_tetra4)
col_simple_cubic.objects.link(ob_tetra5)

# ---- scene / render settings (as saved in the file)
scene.frame_start = 1; scene.frame_end = 250; scene.frame_set(1)
scene.render.engine = 'CYCLES'
scene.render.image_settings.file_format = 'JPEG'
scene.render.image_settings.color_mode = 'RGB'
scene.render.image_settings.quality = 100
scene.render.resolution_x = 4096
scene.render.resolution_y = 4096
scene.render.resolution_percentage = 50
scene.render.use_border = True
scene.render.use_crop_to_border = True
scene.cycles.use_denoising = False
scene.cycles.samples = 96
scene.cycles.pixel_filter_type = 'GAUSSIAN'
scene.cycles.filter_width = 2.0
scene.view_settings.look = 'Medium High Contrast'
scene.view_settings.view_transform = 'Filmic'
bpy.context.view_layer.update()

# ---- added for rendering (the .blend has no active camera): camera
cam_auto = bpy.data.cameras.new('AutoCamera')
cam_auto.lens = 50.0
cam_auto.sensor_width = 36.0
cam_auto.clip_end = 1000.0
ob_auto_camera = bpy.data.objects.new('AutoCamera', cam_auto)
scene.collection.objects.link(ob_auto_camera)
ob_auto_camera.location = (30.6764, -37.0087, 30.5287)
ob_auto_camera.rotation_euler = (1.09748, -7.21219e-08, 0.694738)
scene.camera = ob_auto_camera
bpy.context.view_layer.update()
